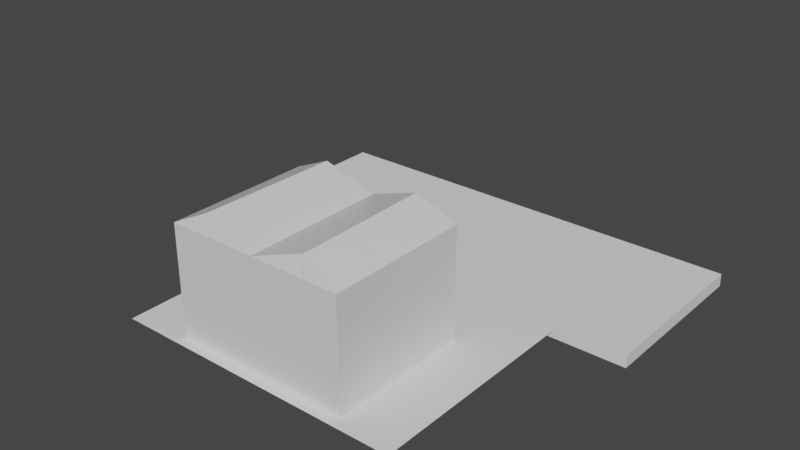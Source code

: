 # Source: Building_01.blend  (saved by Blender 2.83.18; exported with 4.5.12 LTS)
import bpy
from mathutils import Matrix  # noqa: F401  (used for matrix-valued properties, if any)

bpy.ops.wm.read_factory_settings(use_empty=True)
scene = bpy.context.scene
scene.name = 'Scene'

# ---- collections
col_collection = bpy.data.collections.new('Collection'); scene.collection.children.link(col_collection)

# ---- materials (node trees are filled in below, after node groups)
mat_material = bpy.data.materials.new('Material')
mat_material.alpha_threshold = 0.0
mat_material.use_transparent_shadow = False
mat_material.line_color = (0.0, 0.0, 0.0, 1.0)

# ---- material node trees
mat_material.use_nodes = True; mat_material.node_tree.nodes.clear()
_N = mat_material.node_tree.nodes; _L = mat_material.node_tree.links
n0 = _N.new('ShaderNodeOutputMaterial'); n0.name = 'Material Output'; n0.location = (300, 300)
n1 = _N.new('ShaderNodeBsdfPrincipled'); n1.name = 'Principled BSDF'; n1.location = (10, 300)
n1.distribution = 'GGX'
n1.subsurface_method = 'BURLEY'
n1.inputs[2].default_value = 0.4
n1.inputs[3].default_value = 1.45
n1.inputs[27].default_value = (0.0, 0.0, 0.0, 1.0)
n1.inputs[28].default_value = 1.0
_L.new(n1.outputs[0], n0.inputs[0])
n0.is_active_output = True

# ---- world
world_world = bpy.data.worlds.new('World'); scene.world = world_world
world_world.use_nodes = True; world_world.node_tree.nodes.clear()
_N = world_world.node_tree.nodes; _L = world_world.node_tree.links
n0 = _N.new('ShaderNodeOutputWorld'); n0.name = 'World Output'; n0.location = (300, 300)
n1 = _N.new('ShaderNodeBackground'); n1.name = 'Background'; n1.location = (10, 300)
n1.inputs[0].default_value = (0.05088, 0.05088, 0.05088, 1.0)
_L.new(n1.outputs[0], n0.inputs[0])
n0.is_active_output = True
world_world.color = (0.05088, 0.05088, 0.05088)
world_world.use_sun_shadow = False
world_world.sun_shadow_jitter_overblur = 0.0

# ---- meshes
me_cube = bpy.data.meshes.new('Cube')
me_cube.from_pydata([(-0.1788, 1.0, -0.5811), (-0.1788, -1.0, -1.0), (-0.1788, -1.0, -0.5811), (-1.0, 1.0, -1.0), (-1.0, -1.0, -1.0), (-1.0, -1.0, -0.5811), (-0.1788, 1.0, -1.0), (-1.0, 1.0, -0.5811), (0.0, 1.0, -1.0), (0.0, -1.0, -1.0), (0.0, 1.0, -0.5811), (0.0, -1.0, -0.5811), (0.0, 1.0, -1.0), (0.0, 1.0, -0.5811), (-0.1788, 1.0, -0.5811), (-0.1788, 1.0, -1.0), (-0.1788, 1.038, -0.5811), (0.0, 1.038, -0.5811), (-0.1788, 1.038, -0.5811), (-0.1788, 1.038, -1.0), (-1.0, -1.0, 0.2095), (-0.1788, -1.0, 0.2095), (-1.0, 1.0, 0.2095), (-0.1788, 1.0, 0.2095), (0.0, 1.0, 0.2095), (0.0, -1.0, 0.2095), (-0.4301, 1.0, -1.0), (-0.4301, -1.0, -1.0), (-0.4301, -1.0, -0.5811), (-0.4301, 1.0, -0.5811), (-0.4301, 1.0, 0.2095), (-0.4301, -1.0, 0.2095), (-0.625, 1.0, -1.0), (-0.625, -1.0, -0.5811), (-0.625, -1.0, 0.2095), (-0.625, -1.0, -1.0), (-0.625, 1.0, -0.5811), (-0.625, 1.0, 0.2095), (-0.1788, -1.0, -0.781), (-1.0, 1.0, -0.781), (-1.0, -1.0, -0.781), (0.0, -1.0, -0.781), (-0.4301, -1.0, -0.781), (-0.4301, 1.0, -0.781), (-0.625, 1.0, -0.781), (-0.625, -1.0, -0.781), (-0.4301, 1.0, -0.5811), (-0.625, 1.0, -0.5811), (-0.4301, 1.0, -0.781), (-0.625, 1.0, -0.781), (-0.6321, 1.0, -1.0), (-0.6321, -1.0, -0.5811), (-0.6321, -1.0, 0.2095), (-0.6321, -1.0, -1.0), (-0.6321, 1.0, -0.5811), (-0.6321, 1.0, 0.2095), (-0.6321, 1.0, -0.781), (-0.6321, -1.0, -0.781), (-0.1788, -1.0, -0.5735), (-1.0, 1.0, -0.5735), (-0.1788, 1.0, -0.5735), (0.0, 1.0, -0.5735), (0.0, -1.0, -0.5735), (-1.0, -1.0, -0.5735), (-0.4301, -1.0, -0.5735), (-0.4301, 1.0, -0.5735), (-0.625, 1.0, -0.5735), (-0.625, -1.0, -0.5735), (-0.6321, 1.0, -0.5735), (-0.6321, -1.0, -0.5735), (-0.4222, -1.0, -1.0), (-0.4222, 1.0, -0.5811), (-0.4222, 1.0, 0.2095), (-0.4222, 1.0, -1.0), (-0.4222, -1.0, -0.5811), (-0.4222, -1.0, 0.2095), (-0.4222, -1.0, -0.781), (-0.4222, -1.0, -0.5735), (-0.4222, 1.0, -0.5735), (-0.1788, -1.0, -0.7922), (-1.0, 1.0, -0.7922), (0.0, -1.0, -0.7922), (-0.4301, -1.0, -0.7922), (-0.4301, 1.0, -0.7922), (-0.625, 1.0, -0.7922), (-0.625, -1.0, -0.7922), (-1.0, -1.0, -0.7922), (-0.6321, -1.0, -0.7922), (-0.6321, 1.0, -0.7922), (-0.4222, -1.0, -0.7922), (-1.0, -1.0, -0.7866), (-0.1788, -1.0, -0.7866), (-1.0, 1.0, -0.7866), (0.0, -1.0, -0.7866), (-0.4301, -1.0, -0.7866), (-0.4301, 1.0, -0.7866), (-0.625, 1.0, -0.7866), (-0.625, -1.0, -0.7866), (-0.6321, -1.0, -0.7866), (-0.6321, 1.0, -0.7866), (-0.4222, -1.0, -0.7866), (-0.4222, 1.0, -0.7867), (-0.625, 1.0, -0.781), (-0.4301, 1.0, -0.781), (-0.4301, 1.0, -0.7866), (-0.625, 1.0, -0.7866), (-0.625, 1.002, -0.5811), (-0.4301, 1.002, -0.5811), (-0.4301, 1.002, -0.5735), (-0.6321, 1.002, -0.5811), (-0.625, 1.002, -0.5735), (-0.4301, 1.002, -0.781), (-0.625, 1.002, -0.781), (-0.6321, 1.002, -0.781), (-0.6321, 1.002, -0.5735), (-0.4222, 1.002, -0.5811), (-0.4222, 1.002, -0.5735), (-0.4301, 1.002, -0.7866), (-0.625, 1.002, -0.7866), (-0.6321, 1.002, -0.7866), (-0.4222, 1.002, -0.7867), (-0.625, 1.009, -0.781), (-0.4301, 1.009, -0.781), (-0.4301, 1.009, -0.7866), (-0.625, 1.009, -0.7866), (-1.0, -1.0, -0.3291), (-0.1788, -1.0, -0.3291), (-1.0, 1.0, -0.3291), (-0.1788, 1.0, -0.3291), (0.0, 1.0, -0.3291), (0.0, -1.0, -0.3291), (-0.4301, -1.0, -0.3291), (-0.4301, 1.0, -0.3291), (-0.625, 1.0, -0.3291), (-0.625, -1.0, -0.3291), (-0.6321, 1.0, -0.3291), (-0.6321, -1.0, -0.3291), (-0.4222, -1.0, -0.3291), (-0.4222, 1.0, -0.3291), (-1.0, -1.0, -0.1361), (-0.1788, -1.0, -0.1361), (-1.0, 1.0, -0.1361), (-0.1788, 1.0, -0.1361), (0.0, 1.0, -0.1361), (0.0, -1.0, -0.1361), (-0.4301, -1.0, -0.1361), (-0.4301, 1.0, -0.1361), (-0.625, 1.0, -0.1361), (-0.625, -1.0, -0.1361), (-0.6321, 1.0, -0.1361), (-0.6321, -1.0, -0.1361), (-0.4222, -1.0, -0.1361), (-0.4222, 1.0, -0.1361), (-0.1788, -1.0, -0.3351), (-1.0, 1.0, -0.3351), (-0.1788, 1.0, -0.3351), (0.0, 1.0, -0.3351), (0.0, -1.0, -0.3351), (-0.4301, -1.0, -0.3351), (-0.4301, 1.0, -0.3351), (-0.625, 1.0, -0.3351), (-0.625, -1.0, -0.3351), (-0.6321, 1.0, -0.3351), (-0.6321, -1.0, -0.3351), (-0.4222, -1.0, -0.3351), (-0.4222, 1.0, -0.3351), (-1.0, -1.0, -0.3351), (-1.0, -1.0, -0.1282), (-0.1788, -1.0, -0.1282), (-1.0, 1.0, -0.1282), (-0.1788, 1.0, -0.1282), (0.0, 1.0, -0.1282), (0.0, -1.0, -0.1282), (-0.4301, -1.0, -0.1282), (-0.4301, 1.0, -0.1282), (-0.625, 1.0, -0.1282), (-0.625, -1.0, -0.1282), (-0.6321, 1.0, -0.1282), (-0.6321, -1.0, -0.1282), (-0.4222, -1.0, -0.1282), (-0.4222, 1.0, -0.1282), (-0.4301, 1.002, -0.1361), (-0.4301, 1.002, -0.3291), (-0.625, 1.002, -0.1361), (-0.625, 1.002, -0.3291), (-0.6321, 1.002, -0.1361), (-0.6321, 1.002, -0.3291), (-0.4222, 1.002, -0.1361), (-0.4222, 1.002, -0.3291), (-0.4301, 1.002, -0.1282), (-0.625, 1.002, -0.1282), (-0.6321, 1.002, -0.1282), (-0.4222, 1.002, -0.1282), (-1.0, -1.0, 0.03987), (-0.1788, -1.0, 0.03987), (-1.0, 1.0, 0.03987), (-0.1788, 1.0, 0.03987), (0.0, 1.0, 0.03987), (0.0, -1.0, 0.03987), (-0.4301, -1.0, 0.03987), (-0.4301, 1.0, 0.03987), (-0.625, 1.0, 0.03987), (-0.625, -1.0, 0.03987), (-0.6321, 1.0, 0.03987), (-0.6321, -1.0, 0.03987), (-0.4222, -1.0, 0.03987), (-0.4222, 1.0, 0.03987), (-1.0, -1.0, 0.2028), (-0.1788, -1.0, 0.2028), (-1.0, 1.0, 0.2028), (-0.1788, 1.0, 0.2028), (0.0, 1.0, 0.2028), (0.0, -1.0, 0.2028), (-0.4301, -1.0, 0.2028), (-0.4301, 1.0, 0.2028), (-0.625, 1.0, 0.2028), (-0.625, -1.0, 0.2028), (-0.6321, 1.0, 0.2028), (-0.6321, -1.0, 0.2028), (-0.4222, -1.0, 0.2028), (-0.4222, 1.0, 0.2028), (-0.1788, -1.0, 0.197), (-1.0, 1.0, 0.197), (-0.1788, 1.0, 0.197), (0.0, 1.0, 0.197), (0.0, -1.0, 0.197), (-0.4301, -1.0, 0.197), (-0.4301, 1.0, 0.197), (-0.625, 1.0, 0.197), (-0.625, -1.0, 0.197), (-0.6321, 1.0, 0.197), (-0.6321, -1.0, 0.197), (-0.4222, -1.0, 0.197), (-0.4222, 1.0, 0.197), (-1.0, -1.0, 0.197), (-0.1788, -1.0, 0.04602), (-1.0, 1.0, 0.04602), (-0.1788, 1.0, 0.04602), (0.0, 1.0, 0.04602), (0.0, -1.0, 0.04602), (-0.4301, -1.0, 0.04602), (-0.4301, 1.0, 0.04602), (-0.625, 1.0, 0.04602), (-0.625, -1.0, 0.04602), (-0.6321, 1.0, 0.04602), (-0.6321, -1.0, 0.04602), (-0.4222, -1.0, 0.04602), (-0.4222, 1.0, 0.04602), (-1.0, -1.0, 0.04602), (-0.4301, 1.003, 0.2028), (-0.4222, 1.003, 0.2028), (-0.6321, 1.003, 0.2028), (-0.625, 1.003, 0.2028), (-0.4301, 1.003, 0.197), (-0.625, 1.003, 0.197), (-0.6321, 1.003, 0.197), (-0.4222, 1.003, 0.197), (-0.4301, 1.003, 0.04602), (-0.625, 1.003, 0.04602), (-0.6321, 1.003, 0.04602), (-0.4222, 1.003, 0.04602), (-0.4301, 1.01, -0.3291), (-0.4222, 1.01, -0.3291), (-0.6321, 1.01, -0.3291), (-0.625, 1.01, -0.3291), (-0.4301, 1.01, -0.3351), (-0.625, 1.01, -0.3351), (-0.6321, 1.01, -0.3351), (-0.4222, 1.01, -0.3351), (-0.4301, 1.01, 0.04602), (-0.4301, 1.01, 0.03987), (-0.625, 1.01, 0.04602), (-0.625, 1.01, 0.03987), (-0.6321, 1.01, 0.04602), (-0.6321, 1.01, 0.03987), (-0.4222, 1.01, 0.04602), (-0.4222, 1.01, 0.03987), (-0.02024, 1.0, -0.7908), (-0.04164, 1.0, -0.7911), (-0.04146, 1.0, -0.811), (-0.01994, 1.0, -0.8107), (-0.02024, 1.033, -0.7908), (-0.04164, 1.033, -0.7911), (-0.04146, 1.033, -0.811), (-0.01994, 1.033, -0.8107), (-0.02285, 1.007, -0.8081), (-0.02307, 1.007, -0.7935), (-0.03875, 1.007, -0.7937), (-0.03861, 1.007, -0.8083), (-0.4222, 1.0, 0.2095), (-0.1788, 1.0, 0.2095), (0.0, 1.0, 0.2095), (0.0, -1.0, 0.2095), (-0.1788, -1.0, 0.2095), (-0.588, -0.9316, 0.4118), (-0.5616, 0.9481, 0.4067), (-0.6321, -1.0, 0.2095), (-0.625, 1.0, 0.2095), (-0.4301, 1.0, 0.2095), (-0.4222, -1.0, 0.2095), (-0.4301, -1.0, 0.2095), (-0.625, -1.0, 0.2095), (-0.6321, 1.0, 0.2095), (-0.5275, -1.0, -1.0), (-0.5275, 1.0, -1.0), (-0.5275, -1.0, -0.5811), (-0.5275, -1.0, 0.2095), (-0.5275, -1.0, -0.781), (-0.5275, 1.0, -0.781), (-0.5275, -1.0, -0.5735), (-0.5275, 1.0, -0.7922), (-0.5275, -1.0, -0.7922), (-0.5275, 1.0, -0.7866), (-0.5275, -1.0, -0.7866), (-0.5275, 1.0, -0.781), (-0.5275, 1.0, -0.7866), (-0.5275, 1.009, -0.781), (-0.5275, 1.009, -0.7866), (-0.5275, -1.0, -0.3291), (-0.5275, -1.0, -0.1361), (-0.5275, -1.0, -0.3351), (-0.5275, -1.0, -0.1282), (-0.5275, -1.0, 0.03987), (-0.5275, -1.0, 0.2028), (-0.5275, -1.0, 0.197), (-0.5275, -1.0, 0.04602), (-0.5275, -1.0, 0.2095), (-0.5214, 1.0, 0.2095), (-0.5214, 1.0, -0.5735), (-0.5214, 1.002, -0.5811), (-0.5214, 1.002, -0.5735), (-0.5214, 1.0, -0.3291), (-0.5214, 1.0, -0.1361), (-0.5214, 1.0, -0.3351), (-0.5214, 1.0, -0.1282), (-0.5214, 1.002, -0.1361), (-0.5214, 1.002, -0.1282), (-0.5214, 1.0, 0.03987), (-0.5214, 1.0, 0.2028), (-0.5214, 1.0, 0.197), (-0.5214, 1.0, 0.04602), (-0.5214, 1.003, 0.2028), (-0.5214, 1.003, 0.197), (-0.5214, 1.01, -0.3291), (-0.5214, 1.01, -0.3351), (-0.5214, 1.01, 0.03987), (-0.5214, 1.01, 0.04602), (-0.5214, 1.0, 0.2095), (-0.5315, 1.0, 0.2095), (-0.5315, 1.0, -0.5735), (-0.5315, 1.002, -0.5811), (-0.5315, 1.002, -0.5735), (-0.5315, 1.0, -0.3291), (-0.5315, 1.0, -0.1361), (-0.5315, 1.0, -0.3351), (-0.5315, 1.0, -0.1282), (-0.5315, 1.002, -0.1361), (-0.5315, 1.002, -0.1282), (-0.5315, 1.0, 0.03987), (-0.5315, 1.0, 0.2028), (-0.5315, 1.0, 0.197), (-0.5315, 1.0, 0.04602), (-0.5315, 1.003, 0.2028), (-0.5315, 1.003, 0.197), (-0.5315, 1.01, -0.3291), (-0.5315, 1.01, -0.3351), (-0.5315, 1.01, 0.03987), (-0.5315, 1.01, 0.04602), (-0.5315, 1.0, 0.2095), (-0.1788, -1.0, -0.2235), (-1.0, 1.0, -0.2235), (-0.1788, 1.0, -0.2235), (0.0, 1.0, -0.2235), (0.0, -1.0, -0.2235), (-0.4301, -1.0, -0.2235), (-0.4301, 1.0, -0.2235), (-0.625, 1.0, -0.2235), (-0.625, -1.0, -0.2235), (-0.6321, 1.0, -0.2235), (-0.6321, -1.0, -0.2235), (-0.4222, -1.0, -0.2235), (-0.4222, 1.0, -0.2235), (-1.0, -1.0, -0.2235), (-0.4301, 1.002, -0.2235), (-0.625, 1.002, -0.2235), (-0.6321, 1.002, -0.2235), (-0.4222, 1.002, -0.2235), (-0.5275, -1.0, -0.2235), (-0.5214, 1.0, -0.2235), (-0.5315, 1.0, -0.2235), (-0.1788, -1.0, -0.2338), (-1.0, 1.0, -0.2338), (-0.1788, 1.0, -0.2338), (0.0, 1.0, -0.2338), (0.0, -1.0, -0.2338), (-0.4301, -1.0, -0.2338), (-0.4301, 1.0, -0.2338), (-0.625, 1.0, -0.2338), (-0.625, -1.0, -0.2338), (-0.6321, 1.0, -0.2338), (-0.6321, -1.0, -0.2338), (-0.4222, -1.0, -0.2338), (-0.4222, 1.0, -0.2338), (-0.4301, 1.002, -0.2338), (-0.625, 1.002, -0.2338), (-0.6321, 1.002, -0.2338), (-0.4222, 1.002, -0.2338), (-0.5275, -1.0, -0.2338), (-0.5214, 1.0, -0.2338), (-0.5315, 1.0, -0.2338), (-1.0, -1.0, -0.2338), (-1.0, -1.0, 0.1329), (-0.1788, -1.0, 0.1329), (-1.0, 1.0, 0.1329), (-0.1788, 1.0, 0.1329), (0.0, 1.0, 0.1329), (0.0, -1.0, 0.1329), (-0.4301, -1.0, 0.1329), (-0.4301, 1.0, 0.1329), (-0.625, 1.0, 0.1329), (-0.625, -1.0, 0.1329), (-0.6321, 1.0, 0.1329), (-0.6321, -1.0, 0.1329), (-0.4222, -1.0, 0.1329), (-0.4222, 1.0, 0.1329), (-0.4301, 1.003, 0.1329), (-0.625, 1.003, 0.1329), (-0.6321, 1.003, 0.1329), (-0.4222, 1.003, 0.1329), (-0.5275, -1.0, 0.1329), (-0.5214, 1.0, 0.1329), (-0.5315, 1.0, 0.1329), (-0.1788, -1.0, 0.1231), (-1.0, 1.0, 0.1231), (-0.1788, 1.0, 0.1231), (0.0, 1.0, 0.1231), (0.0, -1.0, 0.1231), (-0.4301, -1.0, 0.1231), (-0.4301, 1.0, 0.1231), (-0.625, 1.0, 0.1231), (-0.625, -1.0, 0.1231), (-0.6321, 1.0, 0.1231), (-0.6321, -1.0, 0.1231), (-0.4222, -1.0, 0.1231), (-0.4222, 1.0, 0.1231), (-0.4301, 1.003, 0.1231), (-0.625, 1.003, 0.1231), (-0.6321, 1.003, 0.1231), (-0.4222, 1.003, 0.1231), (-0.5275, -1.0, 0.1231), (-0.5214, 1.0, 0.1231), (-0.5315, 1.0, 0.1231), (-1.0, -1.0, 0.1231), (-0.5214, 1.0, -0.5811), (-0.5214, 1.0, -0.5811), (-0.4301, 1.0, -0.6721), (-0.4301, 1.0, -0.6783), (-0.4301, 1.002, -0.6719), (-0.4301, 1.002, -0.6781), (-0.625, 1.0, -0.6736), (-0.625, 1.0, -0.6819), (-0.625, 1.0, -0.6736), (-0.625, 1.0, -0.6819), (-0.4301, 1.0, -0.6721), (-0.4301, 1.0, -0.6783), (-0.5232, 1.0, -0.6728), (-0.5344, 1.0, -0.6729), (-0.5315, 1.0, -0.5811), (-0.5315, 1.0, -0.5811), (-0.5375, 1.0, -0.781), (-0.7284, -1.0, -0.781), (-0.7811, -1.0, -0.781), (-0.535, 1.0, -0.6802), (-0.5223, 1.0, -0.68), (-0.5364, 1.009, -0.781), (-0.7867, -1.0, -1.0), (-0.7319, -1.0, -1.0), (-0.5375, 1.0, -0.781), (-0.523, 1.009, -0.781), (-0.5239, 1.0, -0.781), (-0.5239, 1.0, -0.781), (-0.7285, -1.0, -0.7866), (-0.7813, -1.0, -0.7866), (-0.7286, -1.0, -0.7922), (-0.7814, -1.0, -0.7922), (-0.7283, -1.0, -0.7705), (-0.7809, -1.0, -0.7715), (-0.6341, -0.04392, -1.0), (-0.6703, -0.04392, -1.0), (-0.5375, 1.004, -0.781), (-0.5275, 1.004, -0.781), (-0.5315, 1.004, -0.3291), (-0.5214, 1.004, -0.3291), (-0.5315, 1.004, -0.1361), (-0.5214, 1.004, -0.1361), (-0.5315, 1.004, 0.197), (-0.5214, 1.004, 0.197), (-0.5315, 1.004, 0.04602), (-0.5214, 1.004, 0.04602), (-0.5214, 1.004, 0.1231), (-0.5214, 1.004, -0.2338), (-0.5315, 1.004, -0.2338), (-0.5315, 1.004, 0.1231), (-0.5214, 1.004, -0.2235), (-0.5315, 1.004, -0.2235), (-0.625, 1.004, -0.2235), (-0.4301, 1.004, -0.2235), (-0.4301, 1.004, -0.2338), (-0.625, 1.004, -0.2338), (-0.5214, 1.004, 0.1329), (-0.5315, 1.004, 0.1329), (-0.625, 1.004, 0.1329), (-0.4301, 1.004, 0.1329), (-0.4301, 1.004, 0.1231), (-0.625, 1.004, 0.1231), (-0.5315, 1.004, -0.5811), (-0.5214, 1.004, -0.5811), (-0.4301, 1.004, -0.6721), (-0.4301, 1.004, -0.6783), (-0.625, 1.004, -0.6736), (-0.625, 1.004, -0.6819), (-0.5344, 1.004, -0.6729), (-0.5223, 1.004, -0.68), (-0.5232, 1.004, -0.6728), (-0.535, 1.004, -0.6802), (-0.5239, 1.004, -0.781), (-0.3005, -1.0, -1.0), (-0.3005, 1.0, -1.0), (-0.3005, -1.0, -0.5811), (-0.3005, -1.0, 0.2095), (-0.3005, -1.0, -0.781), (-0.3005, -1.0, -0.5735), (-0.3005, -1.0, -0.7922), (-0.3005, -1.0, -0.7866), (-0.3005, -1.0, -0.3291), (-0.3005, -1.0, -0.1361), (-0.3005, -1.0, -0.3351), (-0.3005, -1.0, -0.1282), (-0.3005, -1.0, 0.03987), (-0.3005, -1.0, 0.2028), (-0.3005, -1.0, 0.197), (-0.3005, -1.0, 0.04602), (-0.3005, -1.0, 0.2095), (-0.3005, -1.0, -0.2235), (-0.3005, -1.0, -0.2338), (-0.3005, -1.0, 0.1329), (-0.3005, -1.0, 0.1231), (-0.2396, -1.0, -1.0), (-0.2396, 1.0, -1.0), (-0.2396, -1.0, -0.5811), (-0.2396, -1.0, 0.2095), (-0.2396, -1.0, -0.781), (-0.2396, -1.0, -0.5735), (-0.2396, -1.0, -0.7922), (-0.2396, -1.0, -0.7866), (-0.2396, -1.0, -0.3291), (-0.2396, -1.0, -0.1361), (-0.2396, -1.0, -0.3351), (-0.2396, -1.0, -0.1282), (-0.2396, -1.0, 0.03987), (-0.2396, -1.0, 0.2028), (-0.2396, -1.0, 0.197), (-0.2396, -1.0, 0.04602), (-0.2396, -1.0, 0.2095), (-0.2396, -1.0, -0.2235), (-0.2396, -1.0, -0.2338), (-0.2396, -1.0, 0.1329), (-0.2396, -1.0, 0.1231), (-0.1866, 1.0, -0.5811), (-0.1868, 1.0, -1.0), (-0.1808, -1.0, -0.781), (-0.1808, -1.0, -0.7866), (-0.1808, -1.0, -0.7922), (-0.1807, -1.0, -0.5811), (-0.1807, -1.0, -0.5735), (-0.1809, -1.0, -1.0), (-0.1806, -1.0, -0.5023), (-0.1851, 1.0, -0.5735), (-0.1788, -1.0, -0.4929), (-0.1765, -1.0, -0.481), (-0.1788, 1.036, -0.5811), (-0.1788, 1.036, -1.0), (-0.1788, 1.036, -0.5735), (-0.1866, 1.036, -0.5811), (0.0, 1.036, -0.5811), (0.0, 1.036, -0.5735), (-0.1851, 1.036, -0.5735), (-0.1868, 1.036, -1.0)], [(291, 297)], [(73, 101, 71, 568, 569, 548, 527), (41, 11, 2, 38), (40, 5, 7, 39), (57, 51, 5, 40, 471, 486, 485, 470), (548, 569, 575, 547), (6, 278, 279, 280, 8), (6, 8, 9, 1), (8, 10, 13, 12), (0, 6, 15, 14), (14, 15, 19, 18), (0, 10, 17, 16), (220, 72, 23, 210), (210, 23, 24, 211), (212, 25, 21, 208), (207, 20, 22, 209), (218, 52, 20, 207), (219, 75, 31, 213), (338, 327, 30, 214), (304, 26, 27, 303), (76, 74, 28, 42), (44, 462, 472, 469), (29, 454, 329, 107), (50, 32, 35, 53), (217, 55, 37, 215), (323, 306, 34, 216), (307, 305, 33, 45), (313, 307, 45, 97), (78, 71, 115, 116), (96, 44, 102, 105), (100, 76, 42, 94), (98, 57, 470, 481), (90, 40, 39, 92), (93, 41, 38, 91), (36, 461, 462, 44, 49, 460, 459, 47), (29, 455, 456, 43, 48, 464, 463, 46), (36, 467, 454, 29, 46, 453, 468, 47), (97, 45, 57, 98), (92, 39, 56, 99), (209, 22, 55, 217), (3, 50, 53, 476, 487, 488, 475, 4), (39, 7, 54, 56), (216, 34, 52, 218), (45, 33, 51, 57), (33, 67, 69, 51), (7, 59, 68, 54), (305, 309, 67, 33), (95, 43, 111, 117), (96, 99, 119, 118), (74, 77, 64, 28), (51, 69, 63, 5), (5, 63, 59, 7), (11, 62, 58, 2), (60, 61, 585, 582), (71, 78, 577, 568), (65, 78, 116, 108), (528, 531, 77, 74), (533, 530, 76, 100), (530, 528, 74, 76), (539, 529, 75, 219), (214, 30, 72, 220), (26, 73, 70, 27), (26, 83, 95, 101, 73), (526, 532, 89, 70), (3, 80, 88, 50), (35, 85, 87, 53), (9, 81, 79, 1), (4, 86, 80, 3), (53, 87, 483, 476), (70, 89, 82, 27), (304, 310, 83, 26), (50, 88, 84, 32), (303, 311, 85, 35), (532, 533, 100, 89), (80, 92, 99, 88), (85, 97, 98, 87), (81, 93, 91, 79), (86, 90, 92, 80), (87, 98, 481, 483), (89, 100, 94, 82), (310, 312, 95, 83), (88, 99, 96, 84), (311, 313, 97, 85), (105, 102, 121, 124), (56, 54, 109, 113), (312, 96, 105, 315), (43, 95, 104, 103), (308, 479, 43, 103, 480, 314), (113, 109, 106, 112), (119, 113, 112, 118), (109, 114, 110, 106), (329, 330, 108, 107), (107, 108, 116, 115), (120, 117, 111, 458, 457, 107, 115), (44, 96, 118, 112), (71, 101, 120, 115), (101, 95, 117, 120), (54, 68, 114, 109), (43, 456, 458, 111), (68, 66, 110, 114), (36, 461, 462, 44, 112, 106), (99, 56, 113, 119), (328, 65, 108, 330), (317, 316, 478, 122, 123), (314, 480, 478, 316), (315, 105, 124, 317), (103, 104, 123, 122), (206, 200, 270, 276), (536, 534, 137, 164), (161, 134, 136, 163), (154, 127, 135, 162), (320, 318, 134, 161), (331, 132, 261, 343), (241, 247, 275, 269), (164, 137, 131, 158), (163, 136, 125, 166), (166, 125, 127, 154), (157, 130, 126, 153), (155, 128, 129, 156), (165, 138, 128, 155), (133, 135, 186, 184), (543, 535, 151, 380), (377, 148, 150, 379), (370, 141, 149, 378), (387, 319, 148, 377), (177, 175, 190, 191), (388, 332, 146, 375), (380, 151, 145, 374), (379, 150, 139, 382), (382, 139, 141, 370), (373, 144, 140, 369), (371, 142, 143, 372), (381, 152, 142, 371), (78, 165, 155, 60, 577), (60, 155, 156, 61), (62, 579, 578, 58), (63, 166, 154, 59), (69, 163, 166, 63), (77, 164, 158, 64), (328, 333, 159, 65), (68, 162, 160, 66), (309, 320, 161, 67), (59, 154, 162, 68), (67, 161, 163, 69), (531, 536, 164, 77), (65, 159, 165, 78), (397, 133, 184, 404), (535, 537, 179, 151), (148, 176, 178, 150), (141, 169, 177, 149), (319, 321, 176, 148), (138, 132, 182, 188), (375, 146, 181, 383), (151, 179, 173, 145), (150, 178, 167, 139), (139, 167, 169, 141), (144, 172, 168, 140), (142, 170, 171, 143), (152, 180, 170, 142), (383, 181, 187, 386), (385, 185, 183, 384), (181, 189, 192, 187), (185, 191, 190, 183), (335, 336, 189, 181), (334, 174, 189, 336), (180, 152, 187, 192), (353, 147, 183, 356), (402, 138, 188, 406), (149, 177, 191, 185), (174, 180, 192, 189), (378, 149, 185, 385), (174, 200, 206, 180), (537, 538, 205, 179), (176, 202, 204, 178), (169, 195, 203, 177), (321, 322, 202, 176), (177, 203, 201, 175), (334, 337, 200, 174), (179, 205, 199, 173), (178, 204, 193, 167), (167, 193, 195, 169), (172, 198, 194, 168), (170, 196, 197, 171), (180, 206, 196, 170), (230, 217, 251, 255), (540, 539, 219, 232), (229, 216, 218, 231), (222, 209, 217, 230), (324, 323, 216, 229), (421, 230, 255, 427), (220, 233, 256, 250), (232, 219, 213, 226), (231, 218, 207, 234), (234, 207, 209, 222), (225, 212, 208, 221), (223, 210, 211, 224), (233, 220, 210, 223), (424, 233, 223, 414), (414, 223, 224, 415), (416, 225, 221, 412), (411, 234, 222, 413), (422, 231, 234, 411), (423, 232, 226, 417), (430, 339, 227, 418), (242, 244, 259, 258), (429, 324, 229, 420), (413, 222, 230, 421), (420, 229, 231, 422), (545, 540, 232, 423), (444, 247, 260, 448), (247, 206, 276, 275), (538, 541, 246, 205), (202, 243, 245, 204), (195, 236, 244, 203), (322, 325, 243, 202), (135, 133, 264, 263), (358, 201, 272, 366), (205, 246, 240, 199), (204, 245, 248, 193), (193, 248, 236, 195), (198, 239, 235, 194), (196, 237, 238, 197), (206, 247, 237, 196), (253, 249, 250, 256), (255, 251, 252, 254), (342, 341, 249, 253), (427, 255, 254, 426), (425, 253, 256, 428), (217, 215, 252, 251), (418, 227, 253, 425), (360, 228, 254, 363), (338, 214, 249, 341), (439, 242, 258, 446), (247, 241, 257, 260), (214, 220, 250, 249), (265, 261, 262, 268), (267, 263, 264, 266), (344, 343, 261, 265), (270, 269, 275, 276), (274, 273, 271, 272), (345, 346, 269, 270), (165, 159, 265, 268), (132, 138, 262, 261), (138, 165, 268, 262), (354, 160, 266, 365), (160, 162, 267, 266), (203, 244, 273, 274), (244, 242, 271, 273), (201, 203, 274, 272), (340, 241, 269, 346), (162, 135, 263, 267), (281, 284, 283, 282), (8, 280, 277, 278, 6, 0, 10), (286, 285, 284, 281), (288, 287, 282, 283), (285, 288, 283, 284), (287, 286, 281, 282), (278, 277, 286, 287), (280, 279, 288, 285), (279, 278, 287, 288), (277, 280, 285, 286), (37, 55, 302, 297), (52, 34, 301, 296), (23, 72, 289, 290), (72, 30, 298, 289), (24, 23, 290, 291), (348, 37, 297, 368), (21, 25, 292, 293), (31, 75, 299, 300), (22, 20, 294, 295), (306, 31, 300, 326), (550, 21, 293, 563), (34, 306, 326, 301), (199, 240, 325, 322), (417, 226, 324, 429), (226, 213, 323, 324), (173, 199, 322, 321), (145, 173, 321, 319), (64, 158, 320, 309), (374, 145, 319, 387), (158, 131, 318, 320), (104, 315, 317, 123), (102, 477, 474, 121), (124, 121, 474, 316, 317), (44, 469, 308, 314, 477, 102), (95, 312, 315, 104), (82, 94, 313, 311), (84, 96, 312, 310), (27, 82, 311, 303), (32, 84, 310, 304), (28, 64, 309, 305), (94, 42, 307, 313), (42, 28, 305, 307), (213, 31, 306, 323), (32, 304, 303, 35), (292, 291, 295, 294), (289, 298, 347, 368, 297, 302, 55, 22, 295, 294, 296, 301, 326, 300, 299, 542, 563, 293, 292, 291, 290), (30, 327, 347, 298), (361, 340, 346, 367), (159, 333, 344, 265), (366, 367, 346, 345), (365, 364, 343, 344), (359, 338, 341, 362), (227, 339, 342, 253), (363, 362, 341, 342), (200, 337, 345, 270), (360, 339, 496, 495), (355, 358, 337, 334), (146, 332, 335, 181), (355, 334, 336, 357), (356, 357, 336, 335), (349, 354, 333, 328), (479, 308, 490, 525), (352, 331, 343, 364), (349, 328, 330, 351), (350, 351, 330, 329), (359, 348, 327, 338), (215, 37, 348, 359), (106, 110, 351, 350), (66, 349, 351, 110), (133, 352, 364, 264), (376, 147, 353, 389), (66, 160, 354, 349), (183, 190, 357, 356), (175, 355, 357, 190), (175, 201, 358, 355), (419, 228, 360, 431), (254, 252, 362, 363), (215, 359, 362, 252), (266, 264, 364, 365), (272, 271, 367, 366), (242, 361, 367, 271), (327, 348, 368, 347), (333, 354, 365, 344), (339, 360, 363, 342), (337, 358, 366, 345), (332, 353, 356, 335), (439, 419, 511, 514), (388, 375, 506, 503), (395, 374, 387, 407), (399, 378, 385, 405), (152, 381, 386, 187), (405, 385, 384, 404), (403, 383, 386, 406), (396, 375, 383, 403), (147, 376, 384, 183), (402, 381, 371, 392), (392, 371, 372, 393), (394, 373, 369, 390), (410, 382, 370, 391), (400, 379, 382, 410), (401, 380, 374, 395), (419, 431, 510, 511), (407, 387, 377, 398), (391, 370, 378, 399), (398, 377, 379, 400), (544, 543, 380, 401), (534, 544, 401, 137), (134, 398, 400, 136), (127, 391, 399, 135), (318, 407, 398, 134), (331, 408, 396, 132), (137, 401, 395, 131), (136, 400, 410, 125), (125, 410, 391, 127), (130, 394, 390, 126), (128, 392, 393, 129), (138, 402, 392, 128), (132, 396, 403, 182), (182, 403, 406, 188), (186, 405, 404, 184), (135, 399, 405, 186), (131, 395, 407, 318), (418, 438, 513, 512), (133, 397, 409, 352), (381, 402, 406, 386), (376, 397, 404, 384), (431, 360, 495, 510), (397, 376, 505, 508), (437, 417, 429, 449), (228, 419, 426, 254), (438, 418, 425, 445), (445, 425, 428, 448), (447, 427, 426, 446), (233, 424, 428, 256), (546, 545, 423, 443), (440, 420, 422, 442), (433, 413, 421, 441), (449, 429, 420, 440), (430, 418, 512, 509), (443, 423, 417, 437), (442, 422, 411, 452), (452, 411, 413, 433), (436, 416, 412, 432), (434, 414, 415, 435), (444, 424, 414, 434), (441, 421, 427, 447), (244, 441, 447, 259), (247, 444, 434, 237), (237, 434, 435, 238), (239, 436, 432, 235), (248, 452, 433, 236), (245, 442, 452, 248), (246, 443, 437, 240), (340, 450, 438, 241), (325, 449, 440, 243), (236, 433, 441, 244), (243, 440, 442, 245), (541, 546, 443, 246), (259, 447, 446, 258), (257, 445, 448, 260), (241, 438, 445, 257), (240, 437, 449, 325), (408, 331, 492, 500), (242, 439, 451, 361), (419, 439, 446, 426), (424, 444, 448, 428), (510, 495, 496, 509), (329, 454, 467, 350), (458, 456, 455, 457), (457, 455, 29, 107), (376, 389, 504, 505), (455, 465, 454, 29), (339, 430, 509, 496), (467, 466, 461, 36), (350, 467, 36, 106), (455, 456, 518, 517), (479, 473, 456, 43), (478, 480, 103, 122), (470, 485, 486, 471), (475, 488, 487, 476), (474, 477, 314, 316), (476, 483, 484, 475), (475, 484, 86, 4), (481, 470, 471, 482), (482, 471, 40, 90), (483, 481, 482, 484), (484, 482, 90, 86), (504, 493, 494, 503), (508, 505, 504, 501), (501, 504, 503, 500), (500, 503, 506, 507), (491, 501, 500, 492), (514, 511, 510, 502), (502, 510, 509, 499), (499, 509, 512, 513), (497, 502, 499, 498), (518, 522, 524, 520, 519, 521, 523, 517), (516, 523, 521, 515), (489, 524, 522, 525, 490), (454, 465, 523, 516), (352, 409, 501, 491), (340, 361, 497, 498), (466, 467, 515, 521), (409, 397, 508, 501), (396, 408, 500, 507), (462, 461, 519, 520), (451, 439, 514, 502), (450, 340, 498, 499), (361, 451, 502, 497), (331, 352, 491, 492), (473, 479, 525, 522), (472, 462, 520, 524), (353, 332, 494, 493), (438, 450, 499, 513), (469, 472, 524, 489), (467, 454, 516, 515), (461, 466, 521, 519), (332, 388, 503, 494), (456, 473, 522, 518), (308, 469, 489, 490), (389, 353, 493, 504), (465, 455, 517, 523), (375, 396, 507, 506), (562, 567, 546, 541), (567, 566, 545, 546), (555, 565, 544, 534), (565, 564, 543, 544), (75, 529, 542, 299), (559, 562, 541, 538), (566, 561, 540, 545), (561, 560, 539, 540), (558, 559, 538, 537), (556, 558, 537, 535), (552, 557, 536, 531), (564, 556, 535, 543), (557, 555, 534, 536), (553, 554, 533, 532), (547, 553, 532, 526), (560, 550, 529, 539), (551, 549, 528, 530), (554, 551, 530, 533), (549, 552, 531, 528), (73, 527, 526, 70), (2, 58, 574, 573), (91, 38, 570, 571), (38, 2, 573, 570), (208, 21, 550, 560), (1, 79, 572, 575), (79, 91, 571, 572), (153, 126, 555, 557), (369, 140, 556, 564), (58, 578, 576), (140, 168, 558, 556), (168, 194, 559, 558), (221, 208, 560, 561), (412, 221, 561, 566), (194, 235, 562, 559), (390, 369, 564, 565), (126, 390, 565, 555), (432, 412, 566, 567), (235, 432, 567, 562), (529, 550, 563, 542), (527, 548, 547, 526), (580, 582, 585, 584), (573, 574, 552, 549), (575, 572, 553, 547), (571, 570, 551, 554), (576, 574, 58), (569, 568, 583, 587), (572, 571, 554, 553), (570, 573, 549, 551), (575, 569, 6, 1), (578, 579, 62, 157, 153), (577, 60, 582, 586), (576, 578, 153, 557, 552, 574), (587, 583, 580, 581), (583, 586, 582, 580), (6, 569, 587, 581), (568, 577, 586, 583), (0, 6, 581, 580), (10, 0, 580, 584), (20, 52, 296, 292, 294)])
me_cube.polygons.foreach_set('use_smooth', [0, 0, 0, 0, 0, 0, 0, 0, 0, 0, 0, 0, 0, 0, 0, 0, 0, 0, 0, 0, 0, 0, 0, 0, 0, 0, 0, 0, 0, 0, 0, 0, 0, 0, 0, 0, 0, 0, 0, 0, 0, 0, 0, 0, 0, 0, 0, 0, 0, 0, 0, 0, 0, 0, 0, 0, 0, 0, 0, 0, 0, 0, 0, 0, 0, 0, 0, 0, 0, 0, 0, 0, 0, 0, 0, 0, 0, 0, 0, 0, 0, 0, 0, 0, 0, 0, 0, 0, 0, 0, 0, 0, 0, 0, 0, 0, 0, 0, 0, 0, 0, 0, 0, 0, 0, 0, 0, 0, 0, 0, 0, 0, 0, 0, 0, 0, 0, 0, 0, 0, 0, 0, 0, 0, 0, 0, 0, 0, 0, 0, 0, 0, 0, 0, 0, 0, 0, 0, 0, 0, 0, 0, 0, 0, 0, 0, 0, 0, 0, 0, 0, 0, 0, 0, 0, 0, 0, 0, 0, 0, 0, 0, 0, 0, 0, 0, 0, 0, 0, 0, 0, 0, 0, 0, 0, 0, 0, 0, 0, 0, 0, 0, 0, 0, 0, 0, 0, 0, 0, 0, 0, 0, 0, 0, 0, 0, 0, 0, 0, 0, 0, 0, 0, 0, 0, 0, 0, 0, 0, 0, 0, 0, 0, 0, 0, 0, 0, 0, 0, 0, 0, 0, 0, 0, 0, 0, 0, 0, 0, 0, 0, 0, 0, 0, 0, 0, 0, 0, 0, 0, 0, 0, 0, 0, 0, 0, 0, 0, 0, 0, 1, 0, 0, 0, 0, 0, 0, 0, 0, 0, 0, 0, 0, 0, 0, 0, 0, 0, 0, 0, 0, 0, 0, 0, 0, 0, 0, 0, 0, 0, 0, 0, 0, 0, 0, 0, 0, 0, 0, 0, 0, 0, 0, 0, 0, 0, 0, 0, 0, 0, 0, 0, 0, 0, 0, 0, 0, 0, 0, 0, 0, 0, 0, 0, 0, 0, 0, 0, 0, 0, 0, 0, 0, 0, 0, 0, 0, 0, 0, 0, 0, 0, 0, 0, 0, 0, 0, 0, 0, 0, 0, 0, 0, 0, 0, 0, 0, 0, 0, 0, 0, 0, 0, 0, 0, 0, 0, 0, 0, 0, 0, 0, 0, 0, 0, 0, 0, 0, 0, 0, 0, 0, 0, 0, 0, 0, 0, 0, 0, 0, 0, 0, 0, 0, 0, 0, 0, 0, 0, 0, 0, 0, 0, 0, 0, 0, 0, 0, 0, 0, 0, 0, 0, 0, 0, 0, 0, 0, 0, 0, 0, 0, 0, 0, 0, 0, 0, 0, 0, 0, 0, 0, 0, 0, 0, 0, 0, 0, 0, 0, 0, 0, 0, 0, 0, 0, 0, 0, 0, 0, 0, 0, 0, 0, 0, 0, 0, 0, 0, 0, 0, 0, 0, 0, 0, 0, 0, 0, 0, 0, 0, 0, 0, 0, 0, 0, 0, 0, 0, 0, 0, 0, 0, 0, 0, 0, 0, 0, 0, 0, 0, 0, 0, 0, 0, 0, 0, 0, 0, 0, 0, 0, 0, 0, 0, 0, 0, 0, 0, 0, 0, 0, 0, 0, 0, 0, 0, 0, 0, 0, 0, 0, 0, 0, 0, 0, 0, 0, 0, 0, 0, 0, 0, 0, 0, 0, 0, 0, 0, 0, 0, 0])
_uv = me_cube.uv_layers.new(name='UVMap')
_uv.uv.foreach_set('vector', [0.375, 0.3222, 0.4017, 0.3222, 0.4274, 0.3222, 0.4274, 0.3517, 0.375, 0.3517, 0.375, 0.345, 0.375, 0.3374, 0.4024, 0.875, 0.4274, 0.875, 0.4274, 0.8974, 0.4024, 0.8974, 0.4024, 0.0, 0.4274, 0.0, 0.4274, 0.25, 0.4024, 0.25, 0.4024, 0.954, 0.4274, 0.954, 0.4274, 1.0, 0.4024, 1.0, 0.4024, 0.9726, 0.4036, 0.9726, 0.4037, 0.966, 0.4024, 0.9661, 0.22, 0.5, 0.2267, 0.5, 0.2274, 0.75, 0.22, 0.75, 0.375, 0.3526, 0.4011, 0.3698, 0.3986, 0.3698, 0.3987, 0.3725, 0.375, 0.375, 0.2276, 0.5, 0.25, 0.5, 0.25, 0.75, 0.2276, 0.75, 0.375, 0.375, 0.4274, 0.375, 0.4274, 0.375, 0.375, 0.375, 0.4274, 0.3526, 0.375, 0.3526, 0.375, 0.3526, 0.4274, 0.3526, 0.4274, 0.3526, 0.375, 0.3526, 0.375, 0.3526, 0.4274, 0.3526, 0.4274, 0.3526, 0.4274, 0.375, 0.4274, 0.375, 0.4274, 0.3526, 0.5253, 0.3222, 0.5262, 0.3222, 0.5262, 0.3526, 0.5253, 0.3526, 0.5253, 0.3526, 0.5262, 0.3526, 0.5262, 0.375, 0.5253, 0.375, 0.5253, 0.875, 0.5262, 0.875, 0.5262, 0.8974, 0.5253, 0.8974, 0.5253, 0.0, 0.5262, 0.0, 0.5262, 0.25, 0.5253, 0.25, 0.5253, 0.954, 0.5262, 0.954, 0.5262, 1.0, 0.5253, 1.0, 0.5253, 0.9278, 0.5262, 0.9278, 0.5262, 0.9288, 0.5253, 0.9288, 0.5253, 0.3098, 0.5262, 0.3098, 0.5262, 0.3212, 0.5253, 0.3212, 0.1841, 0.5, 0.1962, 0.5, 0.1962, 0.75, 0.1841, 0.75, 0.4024, 0.9278, 0.4274, 0.9278, 0.4274, 0.9288, 0.4024, 0.9288, 0.4024, 0.2969, 0.4148, 0.2969, 0.415, 0.3081, 0.4024, 0.3078, 0.4274, 0.3212, 0.4274, 0.3098, 0.4274, 0.3098, 0.4274, 0.3212, 0.171, 0.5, 0.1719, 0.5, 0.1719, 0.75, 0.171, 0.75, 0.5253, 0.296, 0.5262, 0.296, 0.5262, 0.2969, 0.5253, 0.2969, 0.5253, 0.9409, 0.5262, 0.9409, 0.5262, 0.9531, 0.5253, 0.9531, 0.4024, 0.9409, 0.4274, 0.9409, 0.4274, 0.9531, 0.4024, 0.9531, 0.4017, 0.9409, 0.4024, 0.9409, 0.4024, 0.9531, 0.4017, 0.9531, 0.4283, 0.3222, 0.4274, 0.3222, 0.4274, 0.3222, 0.4283, 0.3222, 0.4017, 0.2969, 0.4024, 0.2969, 0.4024, 0.2969, 0.4017, 0.2969, 0.4017, 0.9278, 0.4024, 0.9278, 0.4024, 0.9288, 0.4017, 0.9288, 0.4017, 0.954, 0.4024, 0.954, 0.4024, 0.9661, 0.4017, 0.9661, 0.4017, 0.0, 0.4024, 0.0, 0.4024, 0.25, 0.4017, 0.25, 0.4017, 0.875, 0.4024, 0.875, 0.4024, 0.8974, 0.4017, 0.8974, 0.4274, 0.2969, 0.4158, 0.2969, 0.4148, 0.2969, 0.4024, 0.2969, 0.4024, 0.2969, 0.4148, 0.2969, 0.4158, 0.2969, 0.4274, 0.2969, 0.4274, 0.3212, 0.416, 0.3212, 0.4152, 0.3212, 0.4024, 0.3212, 0.4024, 0.3212, 0.4152, 0.3212, 0.416, 0.3212, 0.4274, 0.3212, 0.4274, 0.2969, 0.4274, 0.3086, 0.4274, 0.3098, 0.4274, 0.3212, 0.4274, 0.3212, 0.4274, 0.3098, 0.4274, 0.3086, 0.4274, 0.2969, 0.4017, 0.9531, 0.4024, 0.9531, 0.4024, 0.954, 0.4017, 0.954, 0.4017, 0.25, 0.4024, 0.25, 0.4024, 0.296, 0.4017, 0.296, 0.5253, 0.25, 0.5262, 0.25, 0.5262, 0.296, 0.5253, 0.296, 0.125, 0.5, 0.171, 0.5, 0.171, 0.75, 0.1585, 0.75, 0.1707, 0.6305, 0.1662, 0.6305, 0.1517, 0.75, 0.125, 0.75, 0.4024, 0.25, 0.4274, 0.25, 0.4274, 0.296, 0.4024, 0.296, 0.5253, 0.9531, 0.5262, 0.9531, 0.5262, 0.954, 0.5253, 0.954, 0.4024, 0.9531, 0.4274, 0.9531, 0.4274, 0.954, 0.4024, 0.954, 0.4274, 0.9531, 0.4283, 0.9531, 0.4283, 0.954, 0.4274, 0.954, 0.4274, 0.25, 0.4283, 0.25, 0.4283, 0.296, 0.4274, 0.296, 0.4274, 0.9409, 0.4283, 0.9409, 0.4283, 0.9531, 0.4274, 0.9531, 0.4017, 0.3212, 0.4024, 0.3212, 0.4024, 0.3212, 0.4017, 0.3212, 0.4017, 0.2969, 0.4017, 0.296, 0.4017, 0.296, 0.4017, 0.2969, 0.4274, 0.9278, 0.4283, 0.9278, 0.4283, 0.9288, 0.4274, 0.9288, 0.4274, 0.954, 0.4283, 0.954, 0.4283, 1.0, 0.4274, 1.0, 0.4274, 0.0, 0.4283, 0.0, 0.4283, 0.25, 0.4274, 0.25, 0.4274, 0.875, 0.4283, 0.875, 0.4283, 0.8974, 0.4274, 0.8974, 0.4283, 0.3526, 0.4283, 0.375, 0.4283, 0.375, 0.4283, 0.3526, 0.4274, 0.3222, 0.4283, 0.3222, 0.4283, 0.3519, 0.4274, 0.3517, 0.4283, 0.3212, 0.4283, 0.3222, 0.4283, 0.3222, 0.4283, 0.3212, 0.4274, 0.9126, 0.4283, 0.9126, 0.4283, 0.9278, 0.4274, 0.9278, 0.4017, 0.9126, 0.4024, 0.9126, 0.4024, 0.9278, 0.4017, 0.9278, 0.4024, 0.9126, 0.4274, 0.9126, 0.4274, 0.9278, 0.4024, 0.9278, 0.5253, 0.9126, 0.5262, 0.9126, 0.5262, 0.9278, 0.5253, 0.9278, 0.5253, 0.3212, 0.5262, 0.3212, 0.5262, 0.3222, 0.5253, 0.3222, 0.1962, 0.5, 0.1972, 0.5, 0.1972, 0.75, 0.1962, 0.75, 0.375, 0.3212, 0.401, 0.3212, 0.4017, 0.3212, 0.4017, 0.3222, 0.375, 0.3222, 0.375, 0.9126, 0.401, 0.9126, 0.401, 0.9278, 0.375, 0.9278, 0.375, 0.25, 0.401, 0.25, 0.401, 0.296, 0.375, 0.296, 0.375, 0.9531, 0.401, 0.9531, 0.401, 0.954, 0.375, 0.954, 0.375, 0.875, 0.401, 0.875, 0.401, 0.8974, 0.375, 0.8974, 0.375, 0.0, 0.401, 0.0, 0.401, 0.25, 0.375, 0.25, 0.375, 0.954, 0.401, 0.954, 0.401, 0.9661, 0.375, 0.9665, 0.375, 0.9278, 0.401, 0.9278, 0.401, 0.9288, 0.375, 0.9288, 0.375, 0.3091, 0.401, 0.3091, 0.401, 0.3212, 0.375, 0.3212, 0.375, 0.296, 0.401, 0.296, 0.401, 0.2969, 0.375, 0.2969, 0.375, 0.9409, 0.401, 0.9409, 0.401, 0.9531, 0.375, 0.9531, 0.401, 0.9126, 0.4017, 0.9126, 0.4017, 0.9278, 0.401, 0.9278, 0.401, 0.25, 0.4017, 0.25, 0.4017, 0.296, 0.401, 0.296, 0.401, 0.9531, 0.4017, 0.9531, 0.4017, 0.954, 0.401, 0.954, 0.401, 0.875, 0.4017, 0.875, 0.4017, 0.8974, 0.401, 0.8974, 0.401, 0.0, 0.4017, 0.0, 0.4017, 0.25, 0.401, 0.25, 0.401, 0.954, 0.4017, 0.954, 0.4017, 0.9661, 0.401, 0.9661, 0.401, 0.9278, 0.4017, 0.9278, 0.4017, 0.9288, 0.401, 0.9288, 0.401, 0.3091, 0.4017, 0.3091, 0.4017, 0.3212, 0.401, 0.3212, 0.401, 0.296, 0.4017, 0.296, 0.4017, 0.2969, 0.401, 0.2969, 0.401, 0.9409, 0.4017, 0.9409, 0.4017, 0.9531, 0.401, 0.9531, 0.4017, 0.2969, 0.4024, 0.2969, 0.4024, 0.2969, 0.4017, 0.2969, 0.4024, 0.296, 0.4274, 0.296, 0.4274, 0.296, 0.4024, 0.296, 0.4017, 0.3091, 0.4017, 0.2969, 0.4017, 0.2969, 0.4017, 0.3091, 0.4024, 0.3212, 0.4017, 0.3212, 0.4017, 0.3212, 0.4024, 0.3212, 0.4024, 0.3091, 0.4024, 0.3095, 0.4024, 0.3212, 0.4024, 0.3212, 0.4024, 0.3095, 0.4024, 0.3091, 0.4024, 0.296, 0.4274, 0.296, 0.4274, 0.2969, 0.4024, 0.2969, 0.4017, 0.296, 0.4024, 0.296, 0.4024, 0.2969, 0.4017, 0.2969, 0.4274, 0.296, 0.4283, 0.296, 0.4283, 0.2969, 0.4274, 0.2969, 0.4274, 0.3098, 0.4283, 0.3098, 0.4283, 0.3212, 0.4274, 0.3212, 0.4274, 0.3212, 0.4283, 0.3212, 0.4283, 0.3222, 0.4274, 0.3222, 0.4017, 0.3222, 0.4017, 0.3212, 0.4024, 0.3212, 0.4152, 0.3212, 0.416, 0.3212, 0.4274, 0.3212, 0.4274, 0.3222, 0.4024, 0.2969, 0.4017, 0.2969, 0.4017, 0.2969, 0.4024, 0.2969, 0.4274, 0.3222, 0.4017, 0.3222, 0.4017, 0.3222, 0.4274, 0.3222, 0.4017, 0.3222, 0.4017, 0.3212, 0.4017, 0.3212, 0.4017, 0.3222, 0.4274, 0.296, 0.4283, 0.296, 0.4283, 0.296, 0.4274, 0.296, 0.4024, 0.3212, 0.4152, 0.3212, 0.4152, 0.3212, 0.4024, 0.3212, 0.4283, 0.296, 0.4283, 0.2969, 0.4283, 0.2969, 0.4283, 0.296, 0.4274, 0.2969, 0.4158, 0.2969, 0.4148, 0.2969, 0.4024, 0.2969, 0.4024, 0.2969, 0.4274, 0.2969, 0.4017, 0.296, 0.4024, 0.296, 0.4024, 0.296, 0.4017, 0.296, 0.4283, 0.3098, 0.4283, 0.3212, 0.4283, 0.3212, 0.4283, 0.3098, 0.4017, 0.3091, 0.4024, 0.3091, 0.4024, 0.3096, 0.4024, 0.3212, 0.4017, 0.3212, 0.4024, 0.3091, 0.4024, 0.3095, 0.4024, 0.3096, 0.4024, 0.3091, 0.4017, 0.3091, 0.4017, 0.2969, 0.4017, 0.2969, 0.4017, 0.3091, 0.4024, 0.3212, 0.4017, 0.3212, 0.4017, 0.3212, 0.4024, 0.3212, 0.505, 0.3222, 0.505, 0.3212, 0.505, 0.3212, 0.505, 0.3222, 0.4581, 0.9126, 0.4589, 0.9126, 0.4589, 0.9278, 0.4581, 0.9278, 0.4581, 0.9531, 0.4589, 0.9531, 0.4589, 0.954, 0.4581, 0.954, 0.4581, 0.25, 0.4589, 0.25, 0.4589, 0.296, 0.4581, 0.296, 0.4581, 0.9409, 0.4589, 0.9409, 0.4589, 0.9531, 0.4581, 0.9531, 0.4589, 0.3098, 0.4589, 0.3212, 0.4589, 0.3212, 0.4589, 0.3098, 0.5058, 0.3212, 0.5058, 0.3222, 0.5058, 0.3222, 0.5058, 0.3212, 0.4581, 0.9278, 0.4589, 0.9278, 0.4589, 0.9288, 0.4581, 0.9288, 0.4581, 0.954, 0.4589, 0.954, 0.4589, 1.0, 0.4581, 1.0, 0.4581, 0.0, 0.4589, 0.0, 0.4589, 0.25, 0.4581, 0.25, 0.4581, 0.875, 0.4589, 0.875, 0.4589, 0.8974, 0.4581, 0.8974, 0.4581, 0.3526, 0.4589, 0.3526, 0.4589, 0.375, 0.4581, 0.375, 0.4581, 0.3222, 0.4589, 0.3222, 0.4589, 0.3526, 0.4581, 0.3526, 0.4589, 0.2969, 0.4589, 0.296, 0.4589, 0.296, 0.4589, 0.2969, 0.4721, 0.9126, 0.483, 0.9126, 0.483, 0.9278, 0.4721, 0.9278, 0.4721, 0.9531, 0.483, 0.9531, 0.483, 0.954, 0.4721, 0.954, 0.4721, 0.25, 0.483, 0.25, 0.483, 0.296, 0.4721, 0.296, 0.4721, 0.9409, 0.483, 0.9409, 0.483, 0.9531, 0.4721, 0.9531, 0.484, 0.296, 0.484, 0.2969, 0.484, 0.2969, 0.484, 0.296, 0.4721, 0.3098, 0.483, 0.3098, 0.483, 0.3212, 0.4721, 0.3212, 0.4721, 0.9278, 0.483, 0.9278, 0.483, 0.9288, 0.4721, 0.9288, 0.4721, 0.954, 0.483, 0.954, 0.483, 1.0, 0.4721, 1.0, 0.4721, 0.0, 0.483, 0.0, 0.483, 0.25, 0.4721, 0.25, 0.4721, 0.875, 0.483, 0.875, 0.483, 0.8974, 0.4721, 0.8974, 0.4721, 0.3526, 0.483, 0.3526, 0.483, 0.375, 0.4721, 0.375, 0.4721, 0.3222, 0.483, 0.3222, 0.483, 0.3526, 0.4721, 0.3526, 0.4283, 0.3222, 0.4581, 0.3222, 0.4581, 0.3526, 0.4283, 0.3526, 0.4283, 0.3519, 0.4283, 0.3526, 0.4581, 0.3526, 0.4581, 0.375, 0.4283, 0.375, 0.4283, 0.875, 0.4399, 0.8971, 0.4384, 0.8974, 0.4283, 0.8974, 0.4283, 0.0, 0.4581, 0.0, 0.4581, 0.25, 0.4283, 0.25, 0.4283, 0.954, 0.4581, 0.954, 0.4581, 1.0, 0.4283, 1.0, 0.4283, 0.9278, 0.4581, 0.9278, 0.4581, 0.9288, 0.4283, 0.9288, 0.4283, 0.3098, 0.4581, 0.3098, 0.4581, 0.3212, 0.4283, 0.3212, 0.4283, 0.296, 0.4581, 0.296, 0.4581, 0.2969, 0.4283, 0.2969, 0.4283, 0.9409, 0.4581, 0.9409, 0.4581, 0.9531, 0.4283, 0.9531, 0.4283, 0.25, 0.4581, 0.25, 0.4581, 0.296, 0.4283, 0.296, 0.4283, 0.9531, 0.4581, 0.9531, 0.4581, 0.954, 0.4283, 0.954, 0.4283, 0.9126, 0.4581, 0.9126, 0.4581, 0.9278, 0.4283, 0.9278, 0.4283, 0.3212, 0.4581, 0.3212, 0.4581, 0.3222, 0.4283, 0.3222, 0.4708, 0.2969, 0.4589, 0.2969, 0.4589, 0.2969, 0.4708, 0.2969, 0.483, 0.9126, 0.484, 0.9126, 0.484, 0.9278, 0.483, 0.9278, 0.483, 0.9531, 0.484, 0.9531, 0.484, 0.954, 0.483, 0.954, 0.483, 0.25, 0.484, 0.25, 0.484, 0.296, 0.483, 0.296, 0.483, 0.9409, 0.484, 0.9409, 0.484, 0.9531, 0.483, 0.9531, 0.4589, 0.3222, 0.4589, 0.3212, 0.4589, 0.3212, 0.4589, 0.3222, 0.4721, 0.3212, 0.483, 0.3212, 0.483, 0.3212, 0.4721, 0.3212, 0.483, 0.9278, 0.484, 0.9278, 0.484, 0.9288, 0.483, 0.9288, 0.483, 0.954, 0.484, 0.954, 0.484, 1.0, 0.483, 1.0, 0.483, 0.0, 0.484, 0.0, 0.484, 0.25, 0.483, 0.25, 0.483, 0.875, 0.484, 0.875, 0.484, 0.8974, 0.483, 0.8974, 0.483, 0.3526, 0.484, 0.3526, 0.484, 0.375, 0.483, 0.375, 0.483, 0.3222, 0.484, 0.3222, 0.484, 0.3526, 0.483, 0.3526, 0.4721, 0.3212, 0.483, 0.3212, 0.483, 0.3222, 0.4721, 0.3222, 0.4721, 0.296, 0.483, 0.296, 0.483, 0.2969, 0.4721, 0.2969, 0.483, 0.3212, 0.484, 0.3212, 0.484, 0.3222, 0.483, 0.3222, 0.483, 0.296, 0.484, 0.296, 0.484, 0.2969, 0.483, 0.2969, 0.483, 0.3098, 0.484, 0.3098, 0.484, 0.3212, 0.483, 0.3212, 0.484, 0.3098, 0.484, 0.3212, 0.484, 0.3212, 0.484, 0.3098, 0.484, 0.3222, 0.483, 0.3222, 0.483, 0.3222, 0.484, 0.3222, 0.483, 0.3086, 0.483, 0.2969, 0.483, 0.2969, 0.483, 0.3086, 0.4708, 0.3222, 0.4589, 0.3222, 0.4589, 0.3222, 0.4708, 0.3222, 0.483, 0.296, 0.484, 0.296, 0.484, 0.296, 0.483, 0.296, 0.484, 0.3212, 0.484, 0.3222, 0.484, 0.3222, 0.484, 0.3212, 0.4721, 0.296, 0.483, 0.296, 0.483, 0.296, 0.4721, 0.296, 0.484, 0.3212, 0.505, 0.3212, 0.505, 0.3222, 0.484, 0.3222, 0.484, 0.9126, 0.505, 0.9126, 0.505, 0.9278, 0.484, 0.9278, 0.484, 0.9531, 0.505, 0.9531, 0.505, 0.954, 0.484, 0.954, 0.484, 0.25, 0.505, 0.25, 0.505, 0.296, 0.484, 0.296, 0.484, 0.9409, 0.505, 0.9409, 0.505, 0.9531, 0.484, 0.9531, 0.484, 0.296, 0.505, 0.296, 0.505, 0.2969, 0.484, 0.2969, 0.484, 0.3098, 0.505, 0.3098, 0.505, 0.3212, 0.484, 0.3212, 0.484, 0.9278, 0.505, 0.9278, 0.505, 0.9288, 0.484, 0.9288, 0.484, 0.954, 0.505, 0.954, 0.505, 1.0, 0.484, 1.0, 0.484, 0.0, 0.505, 0.0, 0.505, 0.25, 0.484, 0.25, 0.484, 0.875, 0.505, 0.875, 0.505, 0.8974, 0.484, 0.8974, 0.484, 0.3526, 0.505, 0.3526, 0.505, 0.375, 0.484, 0.375, 0.484, 0.3222, 0.505, 0.3222, 0.505, 0.3526, 0.484, 0.3526, 0.5246, 0.296, 0.5253, 0.296, 0.5253, 0.296, 0.5246, 0.296, 0.5246, 0.9126, 0.5253, 0.9126, 0.5253, 0.9278, 0.5246, 0.9278, 0.5246, 0.9531, 0.5253, 0.9531, 0.5253, 0.954, 0.5246, 0.954, 0.5246, 0.25, 0.5253, 0.25, 0.5253, 0.296, 0.5246, 0.296, 0.5246, 0.9409, 0.5253, 0.9409, 0.5253, 0.9531, 0.5246, 0.9531, 0.5166, 0.296, 0.5246, 0.296, 0.5246, 0.296, 0.5166, 0.296, 0.5253, 0.3222, 0.5246, 0.3222, 0.5246, 0.3222, 0.5253, 0.3222, 0.5246, 0.9278, 0.5253, 0.9278, 0.5253, 0.9288, 0.5246, 0.9288, 0.5246, 0.954, 0.5253, 0.954, 0.5253, 1.0, 0.5246, 1.0, 0.5246, 0.0, 0.5253, 0.0, 0.5253, 0.25, 0.5246, 0.25, 0.5246, 0.875, 0.5253, 0.875, 0.5253, 0.8974, 0.5246, 0.8974, 0.5246, 0.3526, 0.5253, 0.3526, 0.5253, 0.375, 0.5246, 0.375, 0.5246, 0.3222, 0.5253, 0.3222, 0.5253, 0.3526, 0.5246, 0.3526, 0.5166, 0.3222, 0.5246, 0.3222, 0.5246, 0.3526, 0.5166, 0.3526, 0.5166, 0.3526, 0.5246, 0.3526, 0.5246, 0.375, 0.5166, 0.375, 0.5166, 0.875, 0.5246, 0.875, 0.5246, 0.8974, 0.5166, 0.8974, 0.5166, 0.0, 0.5246, 0.0, 0.5246, 0.25, 0.5166, 0.25, 0.5166, 0.954, 0.5246, 0.954, 0.5246, 1.0, 0.5166, 1.0, 0.5166, 0.9278, 0.5246, 0.9278, 0.5246, 0.9288, 0.5166, 0.9288, 0.5166, 0.3098, 0.5246, 0.3098, 0.5246, 0.3212, 0.5166, 0.3212, 0.5058, 0.2969, 0.5058, 0.296, 0.5058, 0.296, 0.5058, 0.2969, 0.5166, 0.9409, 0.5246, 0.9409, 0.5246, 0.9531, 0.5166, 0.9531, 0.5166, 0.25, 0.5246, 0.25, 0.5246, 0.296, 0.5166, 0.296, 0.5166, 0.9531, 0.5246, 0.9531, 0.5246, 0.954, 0.5166, 0.954, 0.5166, 0.9126, 0.5246, 0.9126, 0.5246, 0.9278, 0.5166, 0.9278, 0.5154, 0.3222, 0.5058, 0.3222, 0.5058, 0.3222, 0.5154, 0.3222, 0.5058, 0.3222, 0.505, 0.3222, 0.505, 0.3222, 0.5058, 0.3222, 0.505, 0.9126, 0.5058, 0.9126, 0.5058, 0.9278, 0.505, 0.9278, 0.505, 0.9531, 0.5058, 0.9531, 0.5058, 0.954, 0.505, 0.954, 0.505, 0.25, 0.5058, 0.25, 0.5058, 0.296, 0.505, 0.296, 0.505, 0.9409, 0.5058, 0.9409, 0.5058, 0.9531, 0.505, 0.9531, 0.4589, 0.296, 0.4589, 0.2969, 0.4589, 0.2969, 0.4589, 0.296, 0.505, 0.3086, 0.505, 0.2969, 0.505, 0.2969, 0.505, 0.3086, 0.505, 0.9278, 0.5058, 0.9278, 0.5058, 0.9288, 0.505, 0.9288, 0.505, 0.954, 0.5058, 0.954, 0.5058, 1.0, 0.505, 1.0, 0.505, 0.0, 0.5058, 0.0, 0.5058, 0.25, 0.505, 0.25, 0.505, 0.875, 0.5058, 0.875, 0.5058, 0.8974, 0.505, 0.8974, 0.505, 0.3526, 0.5058, 0.3526, 0.5058, 0.375, 0.505, 0.375, 0.505, 0.3222, 0.5058, 0.3222, 0.5058, 0.3526, 0.505, 0.3526, 0.5246, 0.3212, 0.5253, 0.3212, 0.5253, 0.3222, 0.5246, 0.3222, 0.5246, 0.296, 0.5253, 0.296, 0.5253, 0.2969, 0.5246, 0.2969, 0.5246, 0.3098, 0.5253, 0.3098, 0.5253, 0.3212, 0.5246, 0.3212, 0.5166, 0.296, 0.5246, 0.296, 0.5246, 0.2969, 0.5166, 0.2969, 0.5166, 0.3212, 0.5246, 0.3212, 0.5246, 0.3222, 0.5166, 0.3222, 0.5253, 0.296, 0.5253, 0.2969, 0.5253, 0.2969, 0.5253, 0.296, 0.5166, 0.3212, 0.5246, 0.3212, 0.5246, 0.3212, 0.5166, 0.3212, 0.5246, 0.3086, 0.5246, 0.2969, 0.5246, 0.2969, 0.5246, 0.3086, 0.5253, 0.3098, 0.5253, 0.3212, 0.5253, 0.3212, 0.5253, 0.3098, 0.5154, 0.2969, 0.5058, 0.2969, 0.5058, 0.2969, 0.5154, 0.2969, 0.5058, 0.3222, 0.5058, 0.3212, 0.5058, 0.3212, 0.5058, 0.3222, 0.5253, 0.3212, 0.5253, 0.3222, 0.5253, 0.3222, 0.5253, 0.3212, 0.4581, 0.3212, 0.4589, 0.3212, 0.4589, 0.3222, 0.4581, 0.3222, 0.4581, 0.296, 0.4589, 0.296, 0.4589, 0.2969, 0.4581, 0.2969, 0.4581, 0.3098, 0.4589, 0.3098, 0.4589, 0.3212, 0.4581, 0.3212, 0.505, 0.3212, 0.5058, 0.3212, 0.5058, 0.3222, 0.505, 0.3222, 0.505, 0.296, 0.5058, 0.296, 0.5058, 0.2969, 0.505, 0.2969, 0.505, 0.3098, 0.5058, 0.3098, 0.5058, 0.3212, 0.505, 0.3212, 0.4581, 0.3222, 0.4581, 0.3212, 0.4581, 0.3212, 0.4581, 0.3222, 0.4589, 0.3212, 0.4589, 0.3222, 0.4589, 0.3222, 0.4589, 0.3212, 0.4589, 0.3222, 0.4581, 0.3222, 0.4581, 0.3222, 0.4589, 0.3222, 0.4581, 0.3086, 0.4581, 0.2969, 0.4581, 0.2969, 0.4581, 0.3086, 0.4581, 0.2969, 0.4581, 0.296, 0.4581, 0.296, 0.4581, 0.2969, 0.505, 0.296, 0.5058, 0.296, 0.5058, 0.296, 0.505, 0.296, 0.5058, 0.296, 0.5058, 0.2969, 0.5058, 0.2969, 0.5058, 0.296, 0.505, 0.2969, 0.505, 0.296, 0.505, 0.296, 0.505, 0.2969, 0.5058, 0.3098, 0.5058, 0.3212, 0.5058, 0.3212, 0.5058, 0.3098, 0.4581, 0.296, 0.4589, 0.296, 0.4589, 0.296, 0.4581, 0.296, 0.4011, 0.3725, 0.3987, 0.3725, 0.3986, 0.3698, 0.4011, 0.3698, 0.375, 0.375, 0.3987, 0.3725, 0.4011, 0.3725, 0.4011, 0.3698, 0.375, 0.3526, 0.4274, 0.3526, 0.4274, 0.375, 0.4011, 0.3725, 0.3987, 0.3725, 0.3987, 0.3725, 0.4011, 0.3725, 0.3986, 0.3698, 0.4011, 0.3698, 0.4011, 0.3698, 0.3986, 0.3698, 0.3987, 0.3725, 0.3986, 0.3698, 0.3986, 0.3698, 0.3987, 0.3725, 0.4011, 0.3698, 0.4011, 0.3725, 0.4011, 0.3725, 0.4011, 0.3698, 0.4011, 0.3698, 0.4011, 0.3725, 0.4011, 0.3725, 0.4011, 0.3698, 0.3987, 0.3725, 0.3986, 0.3698, 0.3986, 0.3698, 0.3987, 0.3725, 0.3986, 0.3698, 0.4011, 0.3698, 0.4011, 0.3698, 0.3986, 0.3698, 0.4011, 0.3725, 0.3987, 0.3725, 0.3987, 0.3725, 0.4011, 0.3725, 0.5262, 0.2969, 0.5262, 0.296, 0.5262, 0.296, 0.5262, 0.2969, 0.5262, 0.954, 0.5262, 0.9531, 0.5262, 0.9531, 0.5262, 0.954, 0.5262, 0.3526, 0.5262, 0.3222, 0.5262, 0.3222, 0.5262, 0.3526, 0.5262, 0.3222, 0.5262, 0.3212, 0.5262, 0.3212, 0.5262, 0.3222, 0.5262, 0.375, 0.5262, 0.3526, 0.5262, 0.3526, 0.5262, 0.375, 0.5262, 0.3086, 0.5262, 0.2969, 0.5262, 0.2969, 0.5262, 0.3086, 0.5262, 0.8974, 0.5262, 0.875, 0.5262, 0.875, 0.5262, 0.8974, 0.5262, 0.9288, 0.5262, 0.9278, 0.5262, 0.9278, 0.5262, 0.9288, 0.5262, 0.25, 0.5262, 0.0, 0.5262, 0.0, 0.5262, 0.25, 0.5262, 0.9409, 0.5262, 0.9288, 0.5262, 0.9288, 0.5262, 0.9409, 0.5262, 0.905, 0.5262, 0.8974, 0.5262, 0.8974, 0.5262, 0.905, 0.5262, 0.9531, 0.5262, 0.9409, 0.5262, 0.9409, 0.5262, 0.9531, 0.505, 0.9288, 0.5058, 0.9288, 0.5058, 0.9409, 0.505, 0.9409, 0.5166, 0.9288, 0.5246, 0.9288, 0.5246, 0.9409, 0.5166, 0.9409, 0.5246, 0.9288, 0.5253, 0.9288, 0.5253, 0.9409, 0.5246, 0.9409, 0.484, 0.9288, 0.505, 0.9288, 0.505, 0.9409, 0.484, 0.9409, 0.483, 0.9288, 0.484, 0.9288, 0.484, 0.9409, 0.483, 0.9409, 0.4283, 0.9288, 0.4581, 0.9288, 0.4581, 0.9409, 0.4283, 0.9409, 0.4721, 0.9288, 0.483, 0.9288, 0.483, 0.9409, 0.4721, 0.9409, 0.4581, 0.9288, 0.4589, 0.9288, 0.4589, 0.9409, 0.4581, 0.9409, 0.4017, 0.3212, 0.4017, 0.3091, 0.4017, 0.3091, 0.4017, 0.3212, 0.4024, 0.2969, 0.4024, 0.3078, 0.4024, 0.3079, 0.4024, 0.2969, 0.4017, 0.2969, 0.4024, 0.2969, 0.4024, 0.3079, 0.4024, 0.3091, 0.4017, 0.3091, 0.4024, 0.2969, 0.4024, 0.3078, 0.4024, 0.3091, 0.4024, 0.3091, 0.4024, 0.3078, 0.4024, 0.2969, 0.4017, 0.3212, 0.4017, 0.3091, 0.4017, 0.3091, 0.4017, 0.3212, 0.401, 0.9288, 0.4017, 0.9288, 0.4017, 0.9409, 0.401, 0.9409, 0.401, 0.2969, 0.4017, 0.2969, 0.4017, 0.3091, 0.401, 0.3091, 0.375, 0.9288, 0.401, 0.9288, 0.401, 0.9409, 0.375, 0.9409, 0.375, 0.2969, 0.401, 0.2969, 0.401, 0.3091, 0.375, 0.3091, 0.4274, 0.9288, 0.4283, 0.9288, 0.4283, 0.9409, 0.4274, 0.9409, 0.4017, 0.9288, 0.4024, 0.9288, 0.4024, 0.9409, 0.4017, 0.9409, 0.4024, 0.9288, 0.4274, 0.9288, 0.4274, 0.9409, 0.4024, 0.9409, 0.5253, 0.9288, 0.5262, 0.9288, 0.5262, 0.9409, 0.5253, 0.9409, 0.1719, 0.5, 0.1841, 0.5, 0.1841, 0.75, 0.1719, 0.75, 0.5262, 0.875, 0.5262, 0.375, 0.5262, 0.25, 0.5262, 0.0, 0.5262, 0.3222, 0.5262, 0.3212, 0.5262, 0.3098, 0.5262, 0.3086, 0.5262, 0.2969, 0.5262, 0.296, 0.5262, 0.296, 0.5262, 0.25, 0.5262, 0.25, 0.5262, 0.0, 0.5262, 0.954, 0.5262, 0.9531, 0.5262, 0.9409, 0.5262, 0.9288, 0.5262, 0.9278, 0.5262, 0.9126, 0.5262, 0.905, 0.5262, 0.8974, 0.5262, 0.875, 0.5262, 0.375, 0.5262, 0.3526, 0.5262, 0.3212, 0.5262, 0.3098, 0.5262, 0.3098, 0.5262, 0.3212, 0.5058, 0.3086, 0.5058, 0.3098, 0.5058, 0.3098, 0.5058, 0.3086, 0.4581, 0.3212, 0.4581, 0.3098, 0.4581, 0.3098, 0.4581, 0.3212, 0.505, 0.3086, 0.5058, 0.3086, 0.5058, 0.3098, 0.505, 0.3098, 0.4581, 0.3086, 0.4589, 0.3086, 0.4589, 0.3098, 0.4581, 0.3098, 0.5253, 0.3086, 0.5253, 0.3098, 0.5253, 0.3098, 0.5253, 0.3086, 0.5246, 0.3212, 0.5246, 0.3098, 0.5246, 0.3098, 0.5246, 0.3212, 0.5246, 0.3086, 0.5253, 0.3086, 0.5253, 0.3098, 0.5246, 0.3098, 0.505, 0.3212, 0.505, 0.3098, 0.505, 0.3098, 0.505, 0.3212, 0.5246, 0.3086, 0.5246, 0.3098, 0.5246, 0.3098, 0.5246, 0.3086, 0.484, 0.3086, 0.505, 0.3086, 0.505, 0.3098, 0.484, 0.3098, 0.483, 0.3212, 0.483, 0.3098, 0.483, 0.3098, 0.483, 0.3212, 0.484, 0.3086, 0.484, 0.3098, 0.484, 0.3098, 0.484, 0.3086, 0.483, 0.3086, 0.484, 0.3086, 0.484, 0.3098, 0.483, 0.3098, 0.4283, 0.3086, 0.4581, 0.3086, 0.4581, 0.3098, 0.4283, 0.3098, 0.4024, 0.3095, 0.4024, 0.3091, 0.4024, 0.3091, 0.4024, 0.3095, 0.4589, 0.3086, 0.4589, 0.3098, 0.4589, 0.3098, 0.4589, 0.3086, 0.4283, 0.3086, 0.4283, 0.3098, 0.4283, 0.3098, 0.4283, 0.3086, 0.4274, 0.3086, 0.4283, 0.3086, 0.4283, 0.3098, 0.4274, 0.3098, 0.5253, 0.3086, 0.5262, 0.3086, 0.5262, 0.3098, 0.5253, 0.3098, 0.5253, 0.2969, 0.5262, 0.2969, 0.5262, 0.3086, 0.5253, 0.3086, 0.4274, 0.2969, 0.4283, 0.2969, 0.4283, 0.3086, 0.4274, 0.3086, 0.4283, 0.2969, 0.4283, 0.3086, 0.4283, 0.3086, 0.4283, 0.2969, 0.4589, 0.2969, 0.4589, 0.3086, 0.4589, 0.3086, 0.4589, 0.2969, 0.4721, 0.2969, 0.483, 0.2969, 0.483, 0.3086, 0.4721, 0.3086, 0.4283, 0.2969, 0.4581, 0.2969, 0.4581, 0.3086, 0.4283, 0.3086, 0.483, 0.2969, 0.484, 0.2969, 0.484, 0.3086, 0.483, 0.3086, 0.484, 0.2969, 0.484, 0.3086, 0.484, 0.3086, 0.484, 0.2969, 0.484, 0.2969, 0.505, 0.2969, 0.505, 0.3086, 0.484, 0.3086, 0.5166, 0.2969, 0.5246, 0.2969, 0.5246, 0.3086, 0.5166, 0.3086, 0.5246, 0.2969, 0.5253, 0.2969, 0.5253, 0.3086, 0.5246, 0.3086, 0.5253, 0.2969, 0.5253, 0.3086, 0.5253, 0.3086, 0.5253, 0.2969, 0.4581, 0.2969, 0.4589, 0.2969, 0.4589, 0.3086, 0.4581, 0.3086, 0.505, 0.2969, 0.5058, 0.2969, 0.5058, 0.3086, 0.505, 0.3086, 0.5058, 0.2969, 0.5058, 0.3086, 0.5058, 0.3086, 0.5058, 0.2969, 0.5262, 0.3098, 0.5262, 0.3086, 0.5262, 0.3086, 0.5262, 0.3098, 0.4581, 0.3098, 0.4581, 0.3086, 0.4581, 0.3086, 0.4581, 0.3098, 0.5246, 0.3098, 0.5246, 0.3086, 0.5246, 0.3086, 0.5246, 0.3098, 0.505, 0.3098, 0.505, 0.3086, 0.505, 0.3086, 0.505, 0.3098, 0.483, 0.3098, 0.483, 0.3086, 0.483, 0.3086, 0.483, 0.3098, 0.5154, 0.2969, 0.5166, 0.2969, 0.5166, 0.2969, 0.5154, 0.2969, 0.4721, 0.3098, 0.4721, 0.3212, 0.4721, 0.3212, 0.4721, 0.3098, 0.4708, 0.9288, 0.4721, 0.9288, 0.4721, 0.9409, 0.4708, 0.9409, 0.4708, 0.296, 0.4721, 0.296, 0.4721, 0.296, 0.4708, 0.296, 0.483, 0.3222, 0.4721, 0.3222, 0.4721, 0.3222, 0.483, 0.3222, 0.4708, 0.296, 0.4721, 0.296, 0.4721, 0.2969, 0.4708, 0.2969, 0.4708, 0.3212, 0.4721, 0.3212, 0.4721, 0.3222, 0.4708, 0.3222, 0.4708, 0.3212, 0.4721, 0.3212, 0.4721, 0.3212, 0.4708, 0.3212, 0.483, 0.2969, 0.4721, 0.2969, 0.4721, 0.2969, 0.483, 0.2969, 0.4708, 0.3222, 0.4721, 0.3222, 0.4721, 0.3526, 0.4708, 0.3526, 0.4708, 0.3526, 0.4721, 0.3526, 0.4721, 0.375, 0.4708, 0.375, 0.4708, 0.875, 0.4721, 0.875, 0.4721, 0.8974, 0.4708, 0.8974, 0.4708, 0.0, 0.4721, 0.0, 0.4721, 0.25, 0.4708, 0.25, 0.4708, 0.954, 0.4721, 0.954, 0.4721, 1.0, 0.4708, 1.0, 0.4708, 0.9278, 0.4721, 0.9278, 0.4721, 0.9288, 0.4708, 0.9288, 0.5166, 0.2969, 0.5166, 0.3086, 0.5166, 0.3086, 0.5166, 0.2969, 0.4708, 0.9409, 0.4721, 0.9409, 0.4721, 0.9531, 0.4708, 0.9531, 0.4708, 0.25, 0.4721, 0.25, 0.4721, 0.296, 0.4708, 0.296, 0.4708, 0.9531, 0.4721, 0.9531, 0.4721, 0.954, 0.4708, 0.954, 0.4708, 0.9126, 0.4721, 0.9126, 0.4721, 0.9278, 0.4708, 0.9278, 0.4589, 0.9126, 0.4708, 0.9126, 0.4708, 0.9278, 0.4589, 0.9278, 0.4589, 0.9531, 0.4708, 0.9531, 0.4708, 0.954, 0.4589, 0.954, 0.4589, 0.25, 0.4708, 0.25, 0.4708, 0.296, 0.4589, 0.296, 0.4589, 0.9409, 0.4708, 0.9409, 0.4708, 0.9531, 0.4589, 0.9531, 0.4589, 0.3098, 0.4708, 0.3098, 0.4708, 0.3212, 0.4589, 0.3212, 0.4589, 0.9278, 0.4708, 0.9278, 0.4708, 0.9288, 0.4589, 0.9288, 0.4589, 0.954, 0.4708, 0.954, 0.4708, 1.0, 0.4589, 1.0, 0.4589, 0.0, 0.4708, 0.0, 0.4708, 0.25, 0.4589, 0.25, 0.4589, 0.875, 0.4708, 0.875, 0.4708, 0.8974, 0.4589, 0.8974, 0.4589, 0.3526, 0.4708, 0.3526, 0.4708, 0.375, 0.4589, 0.375, 0.4589, 0.3222, 0.4708, 0.3222, 0.4708, 0.3526, 0.4589, 0.3526, 0.4589, 0.3212, 0.4708, 0.3212, 0.4708, 0.3212, 0.4589, 0.3212, 0.4589, 0.3212, 0.4708, 0.3212, 0.4708, 0.3222, 0.4589, 0.3222, 0.4589, 0.296, 0.4708, 0.296, 0.4708, 0.2969, 0.4589, 0.2969, 0.4589, 0.296, 0.4708, 0.296, 0.4708, 0.296, 0.4589, 0.296, 0.4589, 0.9288, 0.4708, 0.9288, 0.4708, 0.9409, 0.4589, 0.9409, 0.5166, 0.3212, 0.5154, 0.3212, 0.5154, 0.3212, 0.5166, 0.3212, 0.4589, 0.2969, 0.4708, 0.2969, 0.4708, 0.3086, 0.4589, 0.3086, 0.4721, 0.3222, 0.4708, 0.3222, 0.4708, 0.3222, 0.4721, 0.3222, 0.4721, 0.2969, 0.4708, 0.2969, 0.4708, 0.2969, 0.4721, 0.2969, 0.5166, 0.3086, 0.5246, 0.3086, 0.5246, 0.3086, 0.5166, 0.3086, 0.4708, 0.2969, 0.4721, 0.2969, 0.4721, 0.2969, 0.4708, 0.2969, 0.5154, 0.9288, 0.5166, 0.9288, 0.5166, 0.9409, 0.5154, 0.9409, 0.5246, 0.2969, 0.5166, 0.2969, 0.5166, 0.2969, 0.5246, 0.2969, 0.5154, 0.3212, 0.5166, 0.3212, 0.5166, 0.3212, 0.5154, 0.3212, 0.5154, 0.3212, 0.5166, 0.3212, 0.5166, 0.3222, 0.5154, 0.3222, 0.5154, 0.296, 0.5166, 0.296, 0.5166, 0.2969, 0.5154, 0.2969, 0.5246, 0.3222, 0.5166, 0.3222, 0.5166, 0.3222, 0.5246, 0.3222, 0.5154, 0.9126, 0.5166, 0.9126, 0.5166, 0.9278, 0.5154, 0.9278, 0.5154, 0.9531, 0.5166, 0.9531, 0.5166, 0.954, 0.5154, 0.954, 0.5154, 0.25, 0.5166, 0.25, 0.5166, 0.296, 0.5154, 0.296, 0.5154, 0.9409, 0.5166, 0.9409, 0.5166, 0.9531, 0.5154, 0.9531, 0.5166, 0.3098, 0.5166, 0.3212, 0.5166, 0.3212, 0.5166, 0.3098, 0.5154, 0.9278, 0.5166, 0.9278, 0.5166, 0.9288, 0.5154, 0.9288, 0.5154, 0.954, 0.5166, 0.954, 0.5166, 1.0, 0.5154, 1.0, 0.5154, 0.0, 0.5166, 0.0, 0.5166, 0.25, 0.5154, 0.25, 0.5154, 0.875, 0.5166, 0.875, 0.5166, 0.8974, 0.5154, 0.8974, 0.5154, 0.3526, 0.5166, 0.3526, 0.5166, 0.375, 0.5154, 0.375, 0.5154, 0.3222, 0.5166, 0.3222, 0.5166, 0.3526, 0.5154, 0.3526, 0.5154, 0.296, 0.5166, 0.296, 0.5166, 0.296, 0.5154, 0.296, 0.5058, 0.296, 0.5154, 0.296, 0.5154, 0.296, 0.5058, 0.296, 0.5058, 0.3222, 0.5154, 0.3222, 0.5154, 0.3526, 0.5058, 0.3526, 0.5058, 0.3526, 0.5154, 0.3526, 0.5154, 0.375, 0.5058, 0.375, 0.5058, 0.875, 0.5154, 0.875, 0.5154, 0.8974, 0.5058, 0.8974, 0.5058, 0.0, 0.5154, 0.0, 0.5154, 0.25, 0.5058, 0.25, 0.5058, 0.954, 0.5154, 0.954, 0.5154, 1.0, 0.5058, 1.0, 0.5058, 0.9278, 0.5154, 0.9278, 0.5154, 0.9288, 0.5058, 0.9288, 0.5058, 0.3098, 0.5154, 0.3098, 0.5154, 0.3212, 0.5058, 0.3212, 0.5058, 0.9409, 0.5154, 0.9409, 0.5154, 0.9531, 0.5058, 0.9531, 0.5058, 0.25, 0.5154, 0.25, 0.5154, 0.296, 0.5058, 0.296, 0.5058, 0.9531, 0.5154, 0.9531, 0.5154, 0.954, 0.5058, 0.954, 0.5058, 0.9126, 0.5154, 0.9126, 0.5154, 0.9278, 0.5058, 0.9278, 0.5058, 0.296, 0.5154, 0.296, 0.5154, 0.2969, 0.5058, 0.2969, 0.5058, 0.3212, 0.5154, 0.3212, 0.5154, 0.3222, 0.5058, 0.3222, 0.5058, 0.3212, 0.5154, 0.3212, 0.5154, 0.3212, 0.5058, 0.3212, 0.5058, 0.9288, 0.5154, 0.9288, 0.5154, 0.9409, 0.5058, 0.9409, 0.4708, 0.3098, 0.4589, 0.3098, 0.4589, 0.3098, 0.4708, 0.3098, 0.5058, 0.2969, 0.5154, 0.2969, 0.5154, 0.3086, 0.5058, 0.3086, 0.5166, 0.2969, 0.5154, 0.2969, 0.5154, 0.2969, 0.5166, 0.2969, 0.5166, 0.3222, 0.5154, 0.3222, 0.5154, 0.3222, 0.5166, 0.3222, 0.5166, 0.3086, 0.5246, 0.3086, 0.5246, 0.3098, 0.5166, 0.3098, 0.4274, 0.3098, 0.4274, 0.3098, 0.4274, 0.3086, 0.4274, 0.3086, 0.4152, 0.3212, 0.4152, 0.3212, 0.416, 0.3212, 0.416, 0.3212, 0.416, 0.3212, 0.416, 0.3212, 0.4274, 0.3212, 0.4274, 0.3212, 0.4721, 0.2969, 0.4721, 0.3086, 0.4721, 0.3086, 0.4721, 0.2969, 0.416, 0.3212, 0.4159, 0.3096, 0.4274, 0.3098, 0.4274, 0.3212, 0.5246, 0.3098, 0.5166, 0.3098, 0.5166, 0.3098, 0.5246, 0.3098, 0.4274, 0.3086, 0.4159, 0.3082, 0.4158, 0.2969, 0.4274, 0.2969, 0.4274, 0.3086, 0.4274, 0.3086, 0.4274, 0.2969, 0.4274, 0.2969, 0.416, 0.3212, 0.4152, 0.3212, 0.4152, 0.3212, 0.416, 0.3212, 0.4024, 0.3095, 0.415, 0.3097, 0.4152, 0.3212, 0.4024, 0.3212, 0.4024, 0.3096, 0.4024, 0.3095, 0.4024, 0.3212, 0.4024, 0.3212, 0.4024, 0.9661, 0.4037, 0.966, 0.4036, 0.9726, 0.4024, 0.9726, 0.1517, 0.75, 0.1662, 0.6305, 0.1707, 0.6305, 0.1585, 0.75, 0.4024, 0.3079, 0.4024, 0.3078, 0.4024, 0.3091, 0.4024, 0.3091, 0.375, 0.9665, 0.401, 0.9661, 0.401, 0.9727, 0.375, 0.9733, 0.375, 0.9733, 0.401, 0.9727, 0.401, 1.0, 0.375, 1.0, 0.4017, 0.9661, 0.4024, 0.9661, 0.4024, 0.9726, 0.4017, 0.9727, 0.4017, 0.9727, 0.4024, 0.9726, 0.4024, 1.0, 0.4017, 1.0, 0.401, 0.9661, 0.4017, 0.9661, 0.4017, 0.9727, 0.401, 0.9727, 0.401, 0.9727, 0.4017, 0.9727, 0.4017, 1.0, 0.401, 1.0, 0.4721, 0.3086, 0.483, 0.3086, 0.483, 0.3098, 0.4721, 0.3098, 0.4708, 0.2969, 0.4721, 0.2969, 0.4721, 0.3086, 0.4708, 0.3086, 0.4708, 0.3086, 0.4721, 0.3086, 0.4721, 0.3098, 0.4708, 0.3098, 0.4708, 0.3098, 0.4721, 0.3098, 0.4721, 0.3212, 0.4708, 0.3212, 0.4589, 0.3086, 0.4708, 0.3086, 0.4708, 0.3098, 0.4589, 0.3098, 0.5154, 0.2969, 0.5166, 0.2969, 0.5166, 0.3086, 0.5154, 0.3086, 0.5154, 0.3086, 0.5166, 0.3086, 0.5166, 0.3098, 0.5154, 0.3098, 0.5154, 0.3098, 0.5166, 0.3098, 0.5166, 0.3212, 0.5154, 0.3212, 0.5058, 0.3086, 0.5154, 0.3086, 0.5154, 0.3098, 0.5058, 0.3098, 0.4152, 0.3212, 0.415, 0.3097, 0.415, 0.3081, 0.4148, 0.2969, 0.4158, 0.2969, 0.4159, 0.3082, 0.4159, 0.3096, 0.416, 0.3212, 0.4274, 0.3098, 0.4159, 0.3096, 0.4159, 0.3082, 0.4274, 0.3086, 0.4024, 0.3078, 0.415, 0.3081, 0.415, 0.3097, 0.4024, 0.3095, 0.4024, 0.3091, 0.4274, 0.3098, 0.4159, 0.3096, 0.4159, 0.3096, 0.4274, 0.3098, 0.4589, 0.3086, 0.4708, 0.3086, 0.4708, 0.3086, 0.4589, 0.3086, 0.5058, 0.3098, 0.5058, 0.3086, 0.5058, 0.3086, 0.5058, 0.3098, 0.4159, 0.3082, 0.4274, 0.3086, 0.4274, 0.3086, 0.4159, 0.3082, 0.4708, 0.3086, 0.4708, 0.2969, 0.4708, 0.2969, 0.4708, 0.3086, 0.4708, 0.3212, 0.4708, 0.3098, 0.4708, 0.3098, 0.4708, 0.3212, 0.4148, 0.2969, 0.4158, 0.2969, 0.4158, 0.2969, 0.4148, 0.2969, 0.5154, 0.3086, 0.5154, 0.2969, 0.5154, 0.2969, 0.5154, 0.3086, 0.5154, 0.3098, 0.5058, 0.3098, 0.5058, 0.3098, 0.5154, 0.3098, 0.5058, 0.3086, 0.5154, 0.3086, 0.5154, 0.3086, 0.5058, 0.3086, 0.4589, 0.3098, 0.4589, 0.3086, 0.4589, 0.3086, 0.4589, 0.3098, 0.415, 0.3097, 0.4024, 0.3095, 0.4024, 0.3095, 0.415, 0.3097, 0.415, 0.3081, 0.4148, 0.2969, 0.4148, 0.2969, 0.415, 0.3081, 0.483, 0.3086, 0.483, 0.3098, 0.483, 0.3098, 0.483, 0.3086, 0.5154, 0.3212, 0.5154, 0.3098, 0.5154, 0.3098, 0.5154, 0.3212, 0.4024, 0.3078, 0.415, 0.3081, 0.415, 0.3081, 0.4024, 0.3078, 0.4274, 0.3086, 0.4274, 0.3098, 0.4274, 0.3098, 0.4274, 0.3086, 0.4158, 0.2969, 0.4159, 0.3082, 0.4159, 0.3082, 0.4158, 0.2969, 0.483, 0.3098, 0.4721, 0.3098, 0.4721, 0.3098, 0.483, 0.3098, 0.4152, 0.3212, 0.415, 0.3097, 0.415, 0.3097, 0.4152, 0.3212, 0.4024, 0.3091, 0.4024, 0.3078, 0.4024, 0.3078, 0.4024, 0.3091, 0.4721, 0.3086, 0.483, 0.3086, 0.483, 0.3086, 0.4721, 0.3086, 0.4159, 0.3096, 0.416, 0.3212, 0.416, 0.3212, 0.4159, 0.3096, 0.4721, 0.3212, 0.4708, 0.3212, 0.4708, 0.3212, 0.4721, 0.3212, 0.5058, 0.905, 0.5154, 0.905, 0.5154, 0.9126, 0.5058, 0.9126, 0.5154, 0.905, 0.5166, 0.905, 0.5166, 0.9126, 0.5154, 0.9126, 0.4589, 0.905, 0.4708, 0.905, 0.4708, 0.9126, 0.4589, 0.9126, 0.4708, 0.905, 0.4721, 0.905, 0.4721, 0.9126, 0.4708, 0.9126, 0.5262, 0.9278, 0.5262, 0.9126, 0.5262, 0.9126, 0.5262, 0.9278, 0.505, 0.905, 0.5058, 0.905, 0.5058, 0.9126, 0.505, 0.9126, 0.5166, 0.905, 0.5246, 0.905, 0.5246, 0.9126, 0.5166, 0.9126, 0.5246, 0.905, 0.5253, 0.905, 0.5253, 0.9126, 0.5246, 0.9126, 0.484, 0.905, 0.505, 0.905, 0.505, 0.9126, 0.484, 0.9126, 0.483, 0.905, 0.484, 0.905, 0.484, 0.9126, 0.483, 0.9126, 0.4283, 0.905, 0.4581, 0.905, 0.4581, 0.9126, 0.4283, 0.9126, 0.4721, 0.905, 0.483, 0.905, 0.483, 0.9126, 0.4721, 0.9126, 0.4581, 0.905, 0.4589, 0.905, 0.4589, 0.9126, 0.4581, 0.9126, 0.401, 0.905, 0.4017, 0.905, 0.4017, 0.9126, 0.401, 0.9126, 0.375, 0.905, 0.401, 0.905, 0.401, 0.9126, 0.375, 0.9126, 0.5253, 0.905, 0.5262, 0.905, 0.5262, 0.9126, 0.5253, 0.9126, 0.4024, 0.905, 0.4274, 0.905, 0.4274, 0.9126, 0.4024, 0.9126, 0.4017, 0.905, 0.4024, 0.905, 0.4024, 0.9126, 0.4017, 0.9126, 0.4274, 0.905, 0.4283, 0.905, 0.4283, 0.9126, 0.4274, 0.9126, 0.1972, 0.5, 0.2124, 0.5, 0.2124, 0.75, 0.1972, 0.75, 0.4274, 0.8974, 0.4283, 0.8974, 0.4283, 0.8976, 0.4274, 0.8976, 0.4017, 0.8974, 0.4024, 0.8974, 0.4024, 0.8976, 0.4017, 0.8976, 0.4024, 0.8974, 0.4274, 0.8974, 0.4274, 0.8976, 0.4024, 0.8976, 0.5253, 0.8974, 0.5262, 0.8974, 0.5262, 0.905, 0.5253, 0.905, 0.375, 0.8974, 0.401, 0.8974, 0.401, 0.8976, 0.375, 0.8976, 0.401, 0.8974, 0.4017, 0.8974, 0.4017, 0.8976, 0.401, 0.8976, 0.4581, 0.8974, 0.4589, 0.8974, 0.4589, 0.905, 0.4581, 0.905, 0.4721, 0.8974, 0.483, 0.8974, 0.483, 0.905, 0.4721, 0.905, 0.4283, 0.8974, 0.4384, 0.8974, 0.4372, 0.8976, 0.483, 0.8974, 0.484, 0.8974, 0.484, 0.905, 0.483, 0.905, 0.484, 0.8974, 0.505, 0.8974, 0.505, 0.905, 0.484, 0.905, 0.5246, 0.8974, 0.5253, 0.8974, 0.5253, 0.905, 0.5246, 0.905, 0.5166, 0.8974, 0.5246, 0.8974, 0.5246, 0.905, 0.5166, 0.905, 0.505, 0.8974, 0.5058, 0.8974, 0.5058, 0.905, 0.505, 0.905, 0.4708, 0.8974, 0.4721, 0.8974, 0.4721, 0.905, 0.4708, 0.905, 0.4589, 0.8974, 0.4708, 0.8974, 0.4708, 0.905, 0.4589, 0.905, 0.5154, 0.8974, 0.5166, 0.8974, 0.5166, 0.905, 0.5154, 0.905, 0.5058, 0.8974, 0.5154, 0.8974, 0.5154, 0.905, 0.5058, 0.905, 0.5262, 0.9126, 0.5262, 0.905, 0.5262, 0.905, 0.5262, 0.9126, 0.2124, 0.5, 0.22, 0.5, 0.22, 0.75, 0.2124, 0.75, 0.4274, 0.3526, 0.4283, 0.3526, 0.4283, 0.375, 0.4274, 0.375, 0.4274, 0.8976, 0.4283, 0.8976, 0.4283, 0.905, 0.4274, 0.905, 0.375, 0.8976, 0.401, 0.8976, 0.401, 0.905, 0.375, 0.905, 0.4017, 0.8976, 0.4024, 0.8976, 0.4024, 0.905, 0.4017, 0.905, 0.4372, 0.8976, 0.4283, 0.8976, 0.4283, 0.8974, 0.375, 0.3517, 0.4274, 0.3517, 0.4274, 0.3517, 0.375, 0.3517, 0.401, 0.8976, 0.4017, 0.8976, 0.4017, 0.905, 0.401, 0.905, 0.4024, 0.8976, 0.4274, 0.8976, 0.4274, 0.905, 0.4024, 0.905, 0.2274, 0.75, 0.2267, 0.5, 0.2276, 0.5, 0.2276, 0.75, 0.4384, 0.8974, 0.4399, 0.8971, 0.4283, 0.875, 0.4581, 0.875, 0.4581, 0.8974, 0.4283, 0.3519, 0.4283, 0.3526, 0.4283, 0.3526, 0.4283, 0.3519, 0.4372, 0.8976, 0.4384, 0.8974, 0.4581, 0.8974, 0.4581, 0.905, 0.4283, 0.905, 0.4283, 0.8976, 0.375, 0.3517, 0.4274, 0.3517, 0.4274, 0.3526, 0.375, 0.3526, 0.4274, 0.3517, 0.4283, 0.3519, 0.4283, 0.3526, 0.4274, 0.3526, 0.2276, 0.5, 0.2267, 0.5, 0.2267, 0.5, 0.2276, 0.5, 0.4274, 0.3517, 0.4283, 0.3519, 0.4283, 0.3519, 0.4274, 0.3517, 0.4274, 0.3526, 0.375, 0.3526, 0.375, 0.3526, 0.4274, 0.3526, 0.4274, 0.375, 0.4274, 0.3526, 0.4274, 0.3526, 0.4274, 0.375, 0.5262, 1.0, 0.5262, 0.954, 0.5262, 0.954, 0.5262, 0.875, 0.5262, 1.0])
me_cube.materials.append(mat_material)
me_cube.use_remesh_preserve_volume = False
me_cube.use_remesh_preserve_attributes = False
me_cube.use_mirror_vertex_groups = False
me_cube.update()
me_plane = bpy.data.meshes.new('Plane')
me_plane.from_pydata([(-1.0, -1.0, 0.0), (1.0, -1.0, 0.0), (-1.0, 1.0, 0.0), (1.0, 1.0, 0.0)], [], [(0, 1, 3, 2)])
_uv = me_plane.uv_layers.new(name='UVMap')
_uv.uv.foreach_set('vector', [0.0, 0.0, 1.0, 0.0, 1.0, 1.0, 0.0, 1.0])
me_plane.use_remesh_fix_poles = True
me_plane.use_remesh_preserve_attributes = False
me_plane.use_mirror_vertex_groups = False
me_plane.update()
me_cube_001 = bpy.data.meshes.new('Cube.001')
me_cube_001.from_pydata([(-1.0, -1.0, -1.0), (-1.0, -1.0, 1.0), (-1.0, 1.0, -1.0), (-1.0, 1.0, 1.0), (1.0, -1.0, -1.0), (1.0, -1.0, 1.0), (1.0, 1.0, -1.0), (1.0, 1.0, 1.0)], [], [(0, 1, 3, 2), (2, 3, 7, 6), (6, 7, 5, 4), (4, 5, 1, 0), (2, 6, 4, 0), (7, 3, 1, 5)])
_uv = me_cube_001.uv_layers.new(name='UVMap')
_uv.uv.foreach_set('vector', [0.375, 0.0, 0.625, 0.0, 0.625, 0.25, 0.375, 0.25, 0.375, 0.25, 0.625, 0.25, 0.625, 0.5, 0.375, 0.5, 0.375, 0.5, 0.625, 0.5, 0.625, 0.75, 0.375, 0.75, 0.375, 0.75, 0.625, 0.75, 0.625, 1.0, 0.375, 1.0, 0.125, 0.5, 0.375, 0.5, 0.375, 0.75, 0.125, 0.75, 0.625, 0.5, 0.875, 0.5, 0.875, 0.75, 0.625, 0.75])
me_cube_001.use_remesh_fix_poles = True
me_cube_001.use_remesh_preserve_attributes = False
me_cube_001.use_mirror_vertex_groups = False
me_cube_001.update()

# ---- objects
ob_building_01 = bpy.data.objects.new('Building 01', me_cube)
ob_plane = bpy.data.objects.new('Plane', me_plane)
ob_cube = bpy.data.objects.new('Cube', me_cube_001)

# ---- transforms, parenting, visibility, modifiers, constraints
ob_building_01.location = (0.0, 0.0, 0.0)
ob_building_01.scale = (4.652, 3.744, 4.753)
ob_building_01.lock_rotations_4d = False
ob_building_01.empty_display_type = 'ARROWS'
ob_building_01.lineart.crease_threshold = 0.0
_m = ob_building_01.modifiers.new('Mirror', 'MIRROR')
_m.use_clip = True
ob_plane.location = (-0.06539, 1.782, -4.753)
ob_plane.scale = (7.692, 6.081, 3.996)
ob_plane.lineart.crease_threshold = 0.0
ob_cube.location = (-0.568, 12.2, -5.085)
ob_cube.scale = (11.76, 4.624, 0.3377)
ob_cube.lineart.crease_threshold = 0.0

# ---- collection membership
col_collection.objects.link(ob_building_01)
col_collection.objects.link(ob_plane)
col_collection.objects.link(ob_cube)

# ---- scene / render settings (as saved in the file)
scene.frame_start = 1; scene.frame_end = 250; scene.frame_set(0)
scene.render.engine = 'BLENDER_EEVEE_NEXT'
scene.cycles.use_denoising = False
scene.cycles.samples = 128
scene.cycles.sampling_pattern = 'TABULATED_SOBOL'
scene.cycles.use_adaptive_sampling = False
scene.cycles.use_light_tree = False
scene.view_settings.view_transform = 'Filmic'
bpy.context.view_layer.update()

# ---- added for rendering (the .blend has no active camera and no usable light): camera, sun
cam_auto = bpy.data.cameras.new('AutoCamera')
cam_auto.lens = 50.0
cam_auto.sensor_width = 36.0
cam_auto.clip_end = 1000.0
ob_auto_camera = bpy.data.objects.new('AutoCamera', cam_auto)
scene.collection.objects.link(ob_auto_camera)
ob_auto_camera.location = (29.4622, -29.7734, 22.2912)
ob_auto_camera.rotation_euler = (1.09748, -7.21219e-08, 0.694738)
scene.camera = ob_auto_camera
light_auto_sun = bpy.data.lights.new('AutoSun', 'SUN')
light_auto_sun.energy = 3.0
light_auto_sun.angle = 0.0523599
ob_auto_sun = bpy.data.objects.new('AutoSun', light_auto_sun)
scene.collection.objects.link(ob_auto_sun)
ob_auto_sun.rotation_euler = (0.872665, 0.174533, 0.523599)
bpy.context.view_layer.update()
